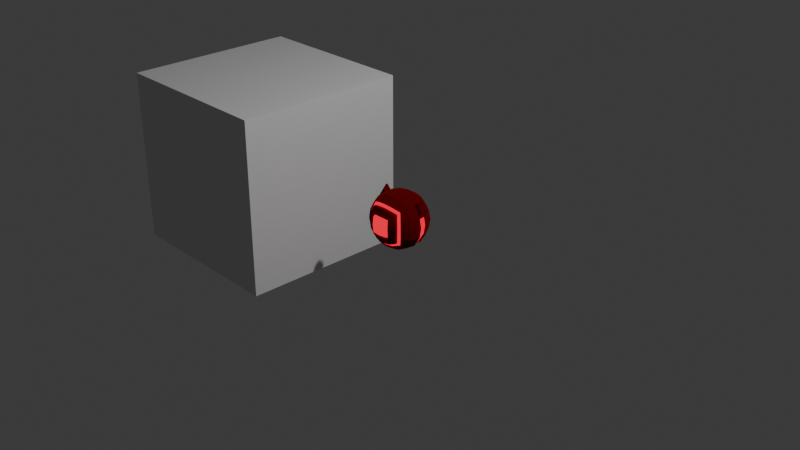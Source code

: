 # Source: ClankerClapper.blend  (saved by Blender 4.2.66; exported with 4.5.12 LTS)
import bpy
from mathutils import Matrix  # noqa: F401  (used for matrix-valued properties, if any)

bpy.ops.wm.read_factory_settings(use_empty=True)
scene = bpy.context.scene
scene.name = 'Scene'

# ---- collections
col_collection = bpy.data.collections.new('Collection'); scene.collection.children.link(col_collection)
col_recyclebot = bpy.data.collections.new('RecycleBot'); scene.collection.children.link(col_recyclebot)

# ---- images (referenced by path relative to the original .blend; pixels are not part of the script)
import os
ASSET_DIR = os.environ.get("B2B_ASSET_DIR", "")  # directory of the original .blend (textures are referenced by path, not embedded)
HERE = os.path.dirname(os.path.abspath(__file__))  # packed textures are extracted next to this script under _unpacked/

def load_image(name, relpath, width, height, colorspace="sRGB"):
    """Load a texture the original file referenced (path relative to the .blend, or extracted next to this script)."""
    p = next((c for c in (os.path.join(HERE, relpath), os.path.join(ASSET_DIR, relpath)) if relpath and os.path.exists(c)), "")
    if p:
        img = bpy.data.images.load(p, check_existing=True)
        img.name = name
    else:  # same state as the original file: an image datablock whose file is absent (Cycles renders it pink)
        img = bpy.data.images.new(name, width, height)
        img.source = "FILE"
        img.filepath = "//" + (relpath or name)
    img.colorspace_settings.name = colorspace
    return img
img_bluerobot_001 = load_image('BlueRobot.001', '', 256, 256, 'sRGB')
img_bluerobot = load_image('BlueRobot', '', 256, 256, 'sRGB')

# ---- materials (node trees are filled in below, after node groups)
mat_recycleboteyematerial_001 = bpy.data.materials.new('RecycleBotEyeMaterial.001')
mat_recyclebotbodymaterial_001 = bpy.data.materials.new('RecycleBotBodyMaterial.001')
mat_damagedboteyematerial = bpy.data.materials.new('DamagedBotEyeMaterial')
mat_damagedbotbodymaterial = bpy.data.materials.new('DamagedBotBodyMaterial')
mat_recycleboteyematerial = bpy.data.materials.new('RecycleBotEyeMaterial')
mat_recyclebotbodymaterial = bpy.data.materials.new('RecycleBotBodyMaterial')

# ---- material node trees
mat_recycleboteyematerial_001.use_nodes = True; mat_recycleboteyematerial_001.node_tree.nodes.clear()
_N = mat_recycleboteyematerial_001.node_tree.nodes; _L = mat_recycleboteyematerial_001.node_tree.links
n0 = _N.new('ShaderNodeOutputMaterial'); n0.name = 'Material Output'; n0.location = (300, 300)
n1 = _N.new('ShaderNodeEmission'); n1.name = 'Emission'; n1.location = (10, 300)
n1.inputs[0].default_value = (0.0, 0.6251, 1.0, 1.0)
n1.inputs[1].default_value = 1.5
n2 = _N.new('ShaderNodeTexImage'); n2.name = 'Image Texture'; n2.location = (-364, 258)
n2.image = img_bluerobot_001
_L.new(n1.outputs[0], n0.inputs[0])
n0.is_active_output = True
mat_recyclebotbodymaterial_001.use_nodes = True; mat_recyclebotbodymaterial_001.node_tree.nodes.clear()
_N = mat_recyclebotbodymaterial_001.node_tree.nodes; _L = mat_recyclebotbodymaterial_001.node_tree.links
n0 = _N.new('ShaderNodeOutputMaterial'); n0.name = 'Material Output'; n0.location = (300, 300)
n1 = _N.new('ShaderNodeTexImage'); n1.name = 'Image Texture'; n1.location = (-278, 316)
n1.image = img_bluerobot_001
n2 = _N.new('ShaderNodeBsdfPrincipled'); n2.name = 'Principled BSDF'; n2.location = (10, 300)
n2.inputs[0].default_value = (0.03414, 0.2414, 0.8005, 1.0)
n2.inputs[1].default_value = 1.0
n2.inputs[2].default_value = 0.8148
_L.new(n2.outputs[0], n0.inputs[0])
n0.is_active_output = True
mat_damagedboteyematerial.use_nodes = True; mat_damagedboteyematerial.node_tree.nodes.clear()
_N = mat_damagedboteyematerial.node_tree.nodes; _L = mat_damagedboteyematerial.node_tree.links
n0 = _N.new('ShaderNodeOutputMaterial'); n0.name = 'Material Output'; n0.location = (300, 300)
n1 = _N.new('ShaderNodeEmission'); n1.name = 'Emission'; n1.location = (10, 300)
n1.inputs[0].default_value = (0.6604, 0.0, 0.02242, 1.0)
n1.inputs[1].default_value = 1.8
_L.new(n1.outputs[0], n0.inputs[0])
n0.is_active_output = True
mat_damagedbotbodymaterial.use_nodes = True; mat_damagedbotbodymaterial.node_tree.nodes.clear()
_N = mat_damagedbotbodymaterial.node_tree.nodes; _L = mat_damagedbotbodymaterial.node_tree.links
n0 = _N.new('ShaderNodeBsdfPrincipled'); n0.name = 'Principled BSDF'; n0.location = (10, 300)
n0.inputs[0].default_value = (0.3515, 0.002401, 0.00122, 1.0)
n0.inputs[1].default_value = 1.0
n0.inputs[2].default_value = 1.0
n1 = _N.new('ShaderNodeOutputMaterial'); n1.name = 'Material Output'; n1.location = (300, 300)
_L.new(n0.outputs[0], n1.inputs[0])
n1.is_active_output = True
mat_recycleboteyematerial.use_nodes = True; mat_recycleboteyematerial.node_tree.nodes.clear()
_N = mat_recycleboteyematerial.node_tree.nodes; _L = mat_recycleboteyematerial.node_tree.links
n0 = _N.new('ShaderNodeOutputMaterial'); n0.name = 'Material Output'; n0.location = (300, 300)
n1 = _N.new('ShaderNodeEmission'); n1.name = 'Emission'; n1.location = (10, 300)
n1.inputs[0].default_value = (0.0, 0.6251, 1.0, 1.0)
n1.inputs[1].default_value = 1.5
n2 = _N.new('ShaderNodeTexImage'); n2.name = 'Image Texture'; n2.location = (-364, 258)
n2.image = img_bluerobot
_L.new(n1.outputs[0], n0.inputs[0])
n0.is_active_output = True
mat_recyclebotbodymaterial.use_nodes = True; mat_recyclebotbodymaterial.node_tree.nodes.clear()
_N = mat_recyclebotbodymaterial.node_tree.nodes; _L = mat_recyclebotbodymaterial.node_tree.links
n0 = _N.new('ShaderNodeOutputMaterial'); n0.name = 'Material Output'; n0.location = (300, 300)
n1 = _N.new('ShaderNodeTexImage'); n1.name = 'Image Texture'; n1.location = (-278, 316)
n1.image = img_bluerobot
n2 = _N.new('ShaderNodeBsdfPrincipled'); n2.name = 'Principled BSDF'; n2.location = (10, 300)
n2.inputs[0].default_value = (0.03414, 0.2414, 0.8005, 1.0)
n2.inputs[1].default_value = 1.0
n2.inputs[2].default_value = 0.8148
_L.new(n2.outputs[0], n0.inputs[0])
n0.is_active_output = True

# ---- world
world_world = bpy.data.worlds.new('World'); scene.world = world_world
world_world.use_nodes = True; world_world.node_tree.nodes.clear()
_N = world_world.node_tree.nodes; _L = world_world.node_tree.links
n0 = _N.new('ShaderNodeOutputWorld'); n0.name = 'World Output'; n0.location = (300, 300)
n1 = _N.new('ShaderNodeBackground'); n1.name = 'Background'; n1.location = (10, 300)
n1.inputs[0].default_value = (0.05088, 0.05088, 0.05088, 1.0)
_L.new(n1.outputs[0], n0.inputs[0])
n0.is_active_output = True
world_world.color = (0.05088, 0.05088, 0.05088)
world_world.sun_shadow_jitter_overblur = 0.0

# ---- cameras
cam_camera = bpy.data.cameras.new('Camera')
cam_camera.clip_end = 100.0
cam_camera.ortho_scale = 7.314

# ---- lights
light_light = bpy.data.lights.new('Light', 'POINT')
light_light.energy = 1000.0
light_light.shadow_soft_size = 0.1

# ---- meshes
me_cube = bpy.data.meshes.new('Cube')
me_cube.from_pydata([(-1.0, -1.0, -1.0), (-1.0, -1.0, 1.0), (-1.0, 1.0, -1.0), (-1.0, 1.0, 1.0), (1.0, -1.0, -1.0), (1.0, -1.0, 1.0), (1.0, 1.0, -1.0), (1.0, 1.0, 1.0)], [], [(0, 1, 3, 2), (2, 3, 7, 6), (6, 7, 5, 4), (4, 5, 1, 0), (2, 6, 4, 0), (7, 3, 1, 5)])
_uv = me_cube.uv_layers.new(name='UVMap')
_uv.uv.foreach_set('vector', [0.375, 0.0, 0.625, 0.0, 0.625, 0.25, 0.375, 0.25, 0.375, 0.25, 0.625, 0.25, 0.625, 0.5, 0.375, 0.5, 0.375, 0.5, 0.625, 0.5, 0.625, 0.75, 0.375, 0.75, 0.375, 0.75, 0.625, 0.75, 0.625, 1.0, 0.375, 1.0, 0.125, 0.5, 0.375, 0.5, 0.375, 0.75, 0.125, 0.75, 0.625, 0.5, 0.875, 0.5, 0.875, 0.75, 0.625, 0.75])
me_cube.update()
me_roundcube_001 = bpy.data.meshes.new('Roundcube.001')
me_roundcube_001.from_pydata([(0.5774, 0.5774, -0.5774), (0.2887, 0.8356, -0.677), (0.0, 0.8658, -0.7071), (-0.2887, 0.8356, -0.677), (0.677, 0.677, -0.2887), (0.3385, 0.878, -0.3385), (0.0, 0.9354, -0.3536), (-0.3385, 0.878, -0.3385), (0.7071, 0.7071, 0.0), (0.3536, 0.9146, 0.0), (0.0, 0.9548, 0.0), (-0.3536, 0.9146, 0.0), (0.677, 0.677, 0.2887), (0.3385, 0.878, 0.3385), (0.0, 0.9354, 0.3536), (-0.3385, 0.878, 0.3385), (-0.5774, 0.5774, -0.5774), (-0.6471, 0.2245, -0.6471), (-0.7071, 0.0, -0.7071), (-0.677, -0.2887, -0.677), (-0.677, 0.677, -0.2887), (-0.8425, 0.2752, -0.32), (-0.8812, 0.04647, -0.3325), (-0.878, -0.3385, -0.3385), (-0.7071, 0.7071, 0.0), (-0.8963, 0.2899, -5.127e-05), (-0.9413, 0.04602, -5.123e-05), (-0.9354, -0.3536, 0.0), (-0.677, 0.677, 0.2887), (-0.8486, 0.2773, 0.2773), (-0.8875, 0.0461, 0.2875), (-0.878, -0.3385, 0.3385), (-0.4979, -0.652, -0.4979), (-0.2764, -0.7158, -0.5721), (0.0, -0.7353, -0.5991), (0.2764, -0.7158, -0.5721), (-0.5721, -0.7158, -0.2764), (-0.3385, -0.8071, -0.3385), (0.0, -0.8372, -0.3536), (0.3385, -0.8071, -0.3385), (-0.5991, -0.7353, 0.0), (-0.3536, -0.8372, 0.0), (0.3536, -0.8372, 0.0), (-0.5721, -0.7158, 0.2764), (-0.3385, -0.8071, 0.3385), (0.0, -0.8372, 0.3536), (0.3385, -0.8071, 0.3385), (0.4979, -0.652, -0.4979), (0.677, -0.2887, -0.677), (0.6663, 0.04691, -0.6663), (0.677, 0.2887, -0.677), (0.5721, -0.7158, -0.2764), (0.878, -0.3385, -0.3385), (0.8812, 0.04647, -0.3325), (0.8425, 0.2752, -0.32), (0.5991, -0.7353, 0.0), (0.9354, -0.3536, 0.0), (0.9413, 0.04602, -5.123e-05), (0.8963, 0.2899, -5.127e-05), (0.5721, -0.7158, 0.2764), (0.878, -0.3385, 0.3385), (0.8875, 0.0461, 0.2875), (0.8486, 0.2773, 0.2773), (0.3385, -0.3385, -0.878), (0.0, -0.3536, -0.9354), (-0.3385, -0.3385, -0.878), (0.3325, 0.04647, -0.8812), (0.0, 0.046, -0.9413), (-0.3325, 0.04647, -0.8812), (0.3385, 0.3385, -0.878), (0.0, 0.3536, -0.9354), (-0.3385, 0.3385, -0.878), (0.5774, 0.5774, 0.5774), (0.2887, 0.677, 0.677), (0.0, 0.7071, 0.7071), (-0.2887, 0.677, 0.677), (-0.5774, 0.5774, 0.5774), (0.677, 0.2887, 0.677), (0.3385, 0.3385, 0.878), (0.0, 0.3536, 0.9354), (-0.3385, 0.3385, 0.878), (-0.677, 0.2887, 0.677), (0.7071, 0.0, 0.7071), (0.3536, 0.0, 0.9354), (0.0, 0.0, 1.0), (-0.3536, 0.0, 0.9354), (-0.7071, 0.0, 0.7071), (0.677, -0.2887, 0.677), (0.3385, -0.3385, 0.878), (0.0, -0.3536, 0.9354), (-0.3385, -0.3385, 0.878), (-0.677, -0.2887, 0.677), (0.4979, -0.652, 0.4979), (-0.4979, -0.652, 0.4979), (-0.2764, -0.7158, 0.5721), (0.0, -0.7353, 0.5991), (0.2764, -0.7158, 0.5721), (-0.677, -0.5774, -0.2887), (-0.7071, -0.6021, 0.0), (-0.5774, -0.4892, 0.5774), (0.0, -0.6021, -0.7071), (0.5774, -0.4892, -0.5774), (0.7071, -0.6021, 0.0), (0.2887, -0.5774, 0.677), (0.5774, -0.4892, 0.5774), (-0.4979, -0.5664, -0.4979), (-0.5721, -0.6302, -0.2764), (-0.5991, -0.6497, 0.0), (-0.5721, -0.6302, 0.2764), (-0.4979, -0.5664, 0.4979), (-0.2764, -0.6302, -0.5721), (0.0, -0.6497, -0.5991), (0.2764, -0.6302, -0.5721), (0.4979, -0.5664, -0.4979), (0.5721, -0.6302, -0.2764), (0.5991, -0.6497, 0.0), (0.5721, -0.6302, 0.2764), (-0.2764, -0.6302, 0.5721), (0.0, -0.6497, 0.5991), (0.2764, -0.6302, 0.5721), (0.4979, -0.5664, 0.4979), (0.2998, -0.5908, 0.7217), (0.0, -0.6015, 0.7071), (0.0, -0.6177, 0.7549), (-0.2887, -0.5767, 0.677), (-0.2998, -0.5908, 0.7217), (-0.6066, -0.4909, -0.6066), (-0.5774, -0.4884, -0.5774), (-0.7217, -0.5908, -0.2998), (-0.7549, -0.6177, 0.0), (-0.677, -0.5767, 0.2887), (-0.7217, -0.5908, 0.2998), (-0.6066, -0.4909, 0.6066), (-0.2998, -0.5908, -0.7217), (-0.2887, -0.5767, -0.677), (0.0, -0.6177, -0.7549), (0.2998, -0.5908, -0.7217), (0.2887, -0.5767, -0.677), (0.6066, -0.4909, -0.6066), (0.7217, -0.5908, -0.2998), (0.677, -0.5767, -0.2887), (0.7549, -0.6177, 0.0), (0.7217, -0.5908, 0.2998), (0.677, -0.5767, 0.2887), (0.6066, -0.4909, 0.6066), (-0.9691, 0.3335, 0.5913), (-0.8183, 0.2564, 0.8804), (0.9691, 0.3335, 0.5913), (0.8183, 0.2564, 0.8804), (-0.9807, 0.04688, 0.5004), (-0.9974, 0.1665, 0.5988), (-0.8318, 0.1956, 0.8939), (-0.786, 0.04688, 0.8019), (0.9974, 0.1665, 0.5988), (0.9807, 0.04688, 0.5004), (0.786, 0.04688, 0.8019), (0.8318, 0.1956, 0.8939), (-0.2967, -0.7392, -0.2967), (0.0, -0.7662, -0.31), (0.2967, -0.7392, -0.2967), (-0.31, -0.7662, 0.0), (0.31, -0.7662, 0.0), (-0.2967, -0.7392, 0.2967), (0.0, -0.7626, 0.3536), (0.2967, -0.7392, 0.2967), (-0.677, 0.2887, -0.677), (-0.878, 0.3385, -0.3385), (-0.6663, 0.04691, -0.6663), (-0.9354, 0.0, -0.3536), (-0.9354, 0.3536, 0.0), (-1.0, 0.0, 0.0), (-0.878, 0.3385, 0.3385), (-0.9354, 0.0, 0.3536), (0.7071, 0.0, -0.7071), (0.9354, 0.0, -0.3536), (0.6471, 0.2245, -0.6471), (0.878, 0.3385, -0.3385), (1.0, 0.0, 0.0), (0.9354, 0.3536, 0.0), (0.9354, 0.0, 0.3536), (0.878, 0.3385, 0.3385), (0.3536, 0.0, -0.9354), (0.0, 0.0, -1.0), (-0.3536, 0.0, -0.9354), (0.32, 0.2752, -0.8425), (0.0, 0.2898, -0.8963), (-0.32, 0.2752, -0.8425), (-0.3385, -0.7325, -0.3385), (0.0, -0.7626, -0.3536), (0.3385, -0.7325, -0.3385), (-0.3536, -0.7626, 0.0), (0.3536, -0.7626, 0.0), (-0.3385, -0.7325, 0.3385), (0.0, -0.7662, 0.31), (0.3385, -0.7325, 0.3385), (0.0, -0.9397, 0.0), (0.0, -0.8248, -0.31), (0.0, -0.9258, -0.2156), (0.0, -0.8937, -0.2823), (-0.2156, -0.9258, 0.0), (-0.31, -0.8248, 0.0), (-0.2823, -0.8937, 0.0), (0.31, -0.8248, 0.0), (0.2156, -0.9258, 0.0), (0.2823, -0.8937, 0.0), (0.0, -0.9258, 0.2156), (0.0, -0.8248, 0.31), (0.0, -0.8937, 0.2823), (-0.2066, -0.9099, -0.2066), (-0.2967, -0.7977, -0.2967), (-0.2703, -0.8699, -0.2703), (0.2967, -0.7977, -0.2967), (0.2066, -0.9099, -0.2066), (0.2703, -0.8699, -0.2703), (-0.2066, -0.9099, 0.2066), (-0.2967, -0.7977, 0.2967), (-0.2703, -0.8699, 0.2703), (0.2066, -0.9099, 0.2066), (0.2967, -0.7977, 0.2967), (0.2703, -0.8699, 0.2703)], [], [(1, 5, 4), (1, 2, 6, 5), (2, 3, 7, 6), (3, 16, 20), (4, 5, 9, 8), (5, 6, 10, 9), (6, 7, 11, 10), (7, 20, 24, 11), (8, 9, 13, 12), (9, 10, 14, 13), (10, 11, 15, 14), (11, 24, 28, 15), (12, 13, 73, 72), (13, 14, 74, 73), (14, 15, 75, 74), (15, 28, 76, 75), (16, 165, 166, 20), (17, 167, 22, 21), (18, 19, 23, 168), (20, 166, 169, 24), (21, 22, 26, 25), (168, 23, 27, 170), (24, 169, 171, 28), (25, 26, 30, 29), (170, 27, 31, 172), (28, 171, 81, 76), (172, 31, 91, 86), (32, 33, 37, 36), (33, 34, 38, 37), (34, 35, 39, 38), (35, 47, 51, 39), (36, 37, 41, 40), (38, 39, 189, 188), (41, 37, 187, 190), (39, 51, 55, 42), (40, 41, 44, 43), (42, 46, 194, 191), (39, 42, 191, 189), (42, 55, 59, 46), (43, 44, 94, 93), (44, 45, 95, 94), (45, 46, 96, 95), (46, 59, 92, 96), (48, 173, 174, 52), (49, 175, 54, 53), (50, 0, 4, 176), (52, 174, 177, 56), (53, 54, 58, 57), (176, 4, 8, 178), (56, 177, 179, 60), (57, 58, 62, 61), (178, 8, 12, 180), (60, 179, 82, 87), (152, 146, 151), (180, 12, 72, 77), (19, 126, 128, 23), (48, 63, 181, 173), (63, 64, 182, 181), (64, 65, 183, 182), (65, 19, 18, 183), (49, 66, 184, 175), (66, 67, 185, 184), (67, 68, 186, 185), (68, 167, 17, 186), (50, 69, 1, 0), (69, 70, 2, 1), (70, 71, 3, 2), (71, 165, 16, 3), (72, 73, 78, 77), (73, 74, 79, 78), (74, 75, 80, 79), (75, 76, 81, 80), (77, 78, 83, 82), (78, 79, 84, 83), (79, 80, 85, 84), (80, 81, 86, 85), (82, 83, 88, 87), (83, 84, 89, 88), (84, 85, 90, 89), (85, 86, 91, 90), (88, 89, 123, 121), (133, 126, 19, 65), (94, 95, 118, 117), (142, 60, 87, 144), (93, 94, 117, 109), (87, 88, 121, 144), (136, 135, 64, 63), (59, 55, 115, 116), (139, 52, 56, 141), (55, 51, 114, 115), (89, 90, 125, 123), (51, 47, 113, 114), (31, 131, 132, 91), (135, 133, 65, 64), (47, 35, 112, 113), (90, 91, 132, 125), (35, 34, 111, 112), (23, 128, 129, 27), (105, 106, 97, 127), (106, 107, 98, 97), (107, 108, 130, 98), (108, 109, 99, 130), (110, 105, 127, 134), (111, 110, 134, 100), (112, 111, 100, 137), (113, 112, 137, 101), (114, 113, 101, 140), (115, 114, 140, 102), (116, 115, 102, 143), (109, 117, 124, 99), (117, 118, 122, 124), (118, 119, 103, 122), (120, 116, 143, 104), (119, 120, 104, 103), (95, 96, 119, 118), (32, 36, 106, 105), (27, 129, 131, 31), (138, 136, 63, 48), (92, 59, 116, 120), (36, 40, 107, 106), (138, 48, 52, 139), (96, 92, 120, 119), (40, 43, 108, 107), (43, 93, 109, 108), (141, 56, 60, 142), (33, 32, 105, 110), (34, 33, 110, 111), (127, 97, 128, 126), (97, 98, 129, 128), (98, 130, 131, 129), (130, 99, 132, 131), (126, 133, 134, 127), (133, 135, 100, 134), (135, 136, 137, 100), (136, 138, 101, 137), (138, 139, 140, 101), (139, 141, 102, 140), (141, 142, 143, 102), (125, 132, 99, 124), (123, 125, 124, 122), (121, 123, 122, 103), (142, 144, 104, 143), (144, 121, 103, 104), (172, 86, 152, 149), (82, 179, 154, 155), (81, 171, 145), (153, 147, 148, 156), (179, 180, 147, 153, 154), (77, 148, 147), (148, 155, 156), (145, 150, 151, 146), (149, 152, 151, 150), (153, 156, 155, 154), (171, 172, 149, 150, 145), (162, 160, 200, 215), (199, 195, 205, 214), (160, 157, 209, 200), (193, 162, 215, 206), (44, 41, 190, 192), (37, 38, 188, 187), (46, 45, 163, 194), (45, 44, 192, 163), (17, 21, 166, 165), (22, 167, 18, 168), (21, 25, 169, 166), (26, 22, 168, 170), (25, 29, 171, 169), (30, 26, 170, 172), (29, 30, 172, 171), (49, 53, 174, 173), (54, 175, 50, 176), (53, 57, 177, 174), (58, 54, 176, 178), (57, 61, 179, 177), (62, 58, 178, 180), (61, 62, 180, 179), (66, 49, 173, 181), (67, 66, 181, 182), (68, 67, 182, 183), (167, 68, 183, 18), (175, 184, 69, 50), (184, 185, 70, 69), (185, 186, 71, 70), (186, 17, 165, 71), (158, 157, 187, 188), (159, 158, 188, 189), (157, 160, 190, 187), (161, 159, 189, 191), (160, 162, 192, 190), (162, 193, 163, 192), (164, 161, 191, 194), (193, 164, 194, 163), (157, 158, 196, 209), (158, 159, 211, 196), (159, 161, 202, 211), (161, 164, 218, 202), (164, 193, 206, 218), (195, 203, 217, 205), (208, 197, 195, 199), (209, 196, 198, 210), (210, 198, 197, 208), (196, 211, 213, 198), (198, 213, 212, 197), (208, 199, 201, 210), (210, 201, 200, 209), (211, 202, 204, 213), (213, 204, 203, 212), (199, 214, 216, 201), (201, 216, 215, 200), (214, 205, 207, 216), (216, 207, 206, 215), (202, 218, 219, 204), (204, 219, 217, 203), (205, 217, 219, 207), (207, 219, 218, 206), (197, 212, 203, 195), (146, 81, 145), (180, 77, 147), (77, 82, 155, 148), (86, 81, 146, 152), (0, 1, 4), (7, 3, 20)])
me_roundcube_001.polygons.foreach_set('material_index', [3, 3, 3, 3, 3, 3, 3, 3, 3, 3, 3, 3, 3, 3, 3, 3, 3, 2, 3, 3, 2, 3, 3, 2, 3, 3, 3, 3, 3, 3, 3, 3, 3, 3, 3, 3, 3, 3, 3, 3, 3, 3, 3, 3, 2, 3, 3, 2, 3, 3, 2, 3, 3, 3, 3, 3, 3, 3, 3, 3, 2, 2, 2, 2, 3, 3, 3, 3, 3, 3, 3, 3, 3, 3, 3, 3, 3, 3, 3, 3, 3, 3, 3, 3, 3, 3, 3, 3, 3, 3, 3, 3, 3, 3, 3, 3, 3, 3, 2, 2, 2, 2, 2, 2, 2, 2, 2, 2, 2, 2, 2, 2, 2, 2, 3, 3, 3, 3, 3, 3, 3, 3, 3, 3, 3, 3, 3, 3, 3, 3, 3, 3, 3, 3, 3, 3, 3, 3, 3, 3, 3, 3, 3, 3, 3, 3, 3, 3, 3, 3, 3, 3, 3, 3, 2, 2, 2, 2, 3, 3, 3, 3, 3, 3, 3, 3, 3, 3, 3, 3, 3, 3, 3, 3, 3, 3, 3, 3, 3, 3, 3, 3, 3, 3, 3, 3, 3, 3, 3, 3, 3, 3, 2, 2, 2, 2, 2, 2, 2, 2, 2, 2, 2, 2, 2, 2, 2, 2, 2, 2, 2, 2, 2, 2, 2, 2, 3, 3, 3, 3, 3, 3])
_k = {(0, 4): 0.3162, (0, 1): 0.3162, (1, 5): 0.3162, (4, 5): 0.3162, (1, 2): 0.3162, (2, 6): 0.3162, (5, 6): 0.3162, (2, 3): 0.3162, (3, 7): 0.3162, (6, 7): 0.3162, (3, 16): 0.3162, (16, 20): 0.3162, (7, 20): 0.3162, (4, 8): 0.3162, (5, 9): 0.3162, (8, 9): 0.3162, (6, 10): 0.3162, (9, 10): 0.3162, (7, 11): 0.3162, (10, 11): 0.3162, (20, 24): 0.3162, (11, 24): 0.3162, (8, 12): 0.3162, (9, 13): 0.3162, (12, 13): 0.3162, (10, 14): 0.3162, (13, 14): 0.3162, (11, 15): 0.3162, (14, 15): 0.3162, (24, 28): 0.3162, (15, 28): 0.3162, (12, 72): 0.3162, (13, 73): 0.3162, (72, 73): 0.3162, (14, 74): 0.3162, (73, 74): 0.3162, (15, 75): 0.3162, (74, 75): 0.3162, (28, 76): 0.3162, (75, 76): 0.3162, (16, 165): 0.3162, (165, 166): 0.3162, (20, 166): 0.3162, (17, 167): 0.3162, (18, 168): 0.3162, (21, 22): 0.3162, (18, 19): 0.3162, (19, 23): 0.3162, (23, 168): 0.3162, (166, 169): 0.3162, (24, 169): 0.3162, (168, 170): 0.3162, (25, 26): 0.3162, (23, 27): 0.3162, (27, 170): 0.3162, (169, 171): 0.3162, (28, 171): 0.3162, (170, 172): 0.3162, (171, 172): 0.3162, (27, 31): 0.3162, (31, 172): 0.3162, (81, 171): 0.3162, (76, 81): 0.3162, (86, 172): 0.3162, (81, 86): 0.3162, (31, 91): 0.3162, (86, 91): 0.3162, (33, 37): 0.3162, (36, 37): 0.3162, (34, 38): 0.3162, (37, 38): 0.3162, (35, 39): 0.3162, (38, 39): 0.3162, (39, 51): 0.3162, (37, 41): 0.3162, (40, 41): 0.3162, (37, 187): 0.3162, (46, 194): 0.3162, (39, 42): 0.3162, (39, 189): 0.3162, (42, 55): 0.3162, (41, 44): 0.3162, (43, 44): 0.3162, (42, 191): 0.3162, (44, 45): 0.3162, (42, 46): 0.3162, (45, 46): 0.3162, (46, 59): 0.3162, (44, 94): 0.3162, (45, 95): 0.3162, (46, 96): 0.3162, (48, 52): 0.3162, (48, 173): 0.3162, (173, 174): 0.3162, (52, 174): 0.3162, (49, 175): 0.3162, (50, 176): 0.3162, (53, 54): 0.3162, (0, 50): 0.3162, (4, 176): 0.3162, (52, 56): 0.3162, (174, 177): 0.3162, (56, 177): 0.3162, (176, 178): 0.3162, (57, 58): 0.3162, (8, 178): 0.3162, (56, 60): 0.3162, (177, 179): 0.3162, (60, 179): 0.3162, (178, 180): 0.3162, (179, 180): 0.3162, (12, 180): 0.3162, (60, 87): 0.3162, (82, 179): 0.3162, (82, 87): 0.3162, (77, 180): 0.3162, (77, 82): 0.3162, (72, 77): 0.3162, (48, 63): 0.3162, (63, 64): 0.3162, (64, 65): 0.3162, (19, 65): 0.3162, (63, 181): 0.3162, (173, 181): 0.3162, (64, 182): 0.3162, (181, 182): 0.3162, (65, 183): 0.3162, (182, 183): 0.3162, (18, 183): 0.3162, (66, 184): 0.3162, (50, 69): 0.3162, (67, 185): 0.3162, (69, 70): 0.3162, (68, 186): 0.3162, (70, 71): 0.3162, (71, 165): 0.3162, (1, 69): 0.3162, (2, 70): 0.3162, (3, 71): 0.3162, (73, 78): 0.3162, (77, 78): 0.3162, (74, 79): 0.3162, (78, 79): 0.3162, (75, 80): 0.3162, (79, 80): 0.3162, (80, 81): 0.3162, (78, 83): 0.3162, (82, 83): 0.3162, (79, 84): 0.3162, (83, 84): 0.3162, (80, 85): 0.3162, (84, 85): 0.3162, (85, 86): 0.3162, (83, 88): 0.3162, (87, 88): 0.3162, (84, 89): 0.3162, (88, 89): 0.3162, (85, 90): 0.3162, (89, 90): 0.3162, (90, 91): 0.3162, (32, 36): 0.3162, (36, 40): 0.3162, (40, 43): 0.3162, (43, 93): 0.3162, (32, 33): 0.3162, (33, 34): 0.3162, (34, 35): 0.3162, (35, 47): 0.3162, (47, 51): 0.3162, (51, 55): 0.3162, (55, 59): 0.3162, (93, 94): 0.3162, (94, 95): 0.3162, (95, 96): 0.3162, (59, 92): 0.3162, (92, 96): 0.3162, (55, 115): 0.3162, (51, 114): 0.3162, (47, 113): 0.3162, (35, 112): 0.3162, (34, 111): 0.3162, (97, 98): 0.3162, (103, 104): 0.3162, (105, 106): 0.3162, (106, 107): 0.3162, (107, 108): 0.3162, (108, 109): 0.3162, (105, 110): 0.3162, (110, 111): 0.3162, (111, 112): 0.3162, (112, 113): 0.3162, (113, 114): 0.3162, (114, 115): 0.3162, (115, 116): 0.3162, (109, 117): 0.3162, (117, 118): 0.3162, (118, 119): 0.3162, (116, 120): 0.3162, (119, 120): 0.3162, (97, 106): 0.3162, (98, 107): 0.3162, (99, 109): 0.3162, (100, 111): 0.3162, (101, 113): 0.3162, (102, 115): 0.3162, (103, 119): 0.3162, (104, 120): 0.3162, (59, 116): 0.3162, (94, 117): 0.3162, (93, 109): 0.3162, (95, 118): 0.3162, (96, 119): 0.3162, (36, 106): 0.3162, (32, 105): 0.3162, (92, 120): 0.3162, (40, 107): 0.3162, (43, 108): 0.3162, (33, 110): 0.3162, (126, 127): 0.3162, (126, 128): 0.3162, (128, 129): 0.3162, (130, 131): 0.3162, (129, 131): 0.3162, (131, 132): 0.3162, (126, 133): 0.3162, (133, 134): 0.3162, (127, 134): 0.3162, (133, 135): 0.3162, (135, 136): 0.3162, (136, 137): 0.3162, (136, 138): 0.3162, (138, 139): 0.3162, (139, 140): 0.3162, (139, 141): 0.3162, (141, 142): 0.3162, (142, 143): 0.3162, (124, 125): 0.3162, (125, 132): 0.3162, (122, 123): 0.3162, (123, 125): 0.3162, (122, 124): 0.3162, (121, 123): 0.3162, (142, 144): 0.3162, (121, 144): 0.3162, (87, 144): 0.3162, (88, 121): 0.3162, (89, 123): 0.3162, (90, 125): 0.3162, (91, 132): 0.3162, (65, 133): 0.3162, (19, 126): 0.3162, (23, 128): 0.3162, (27, 129): 0.3162, (31, 131): 0.3162, (64, 135): 0.3162, (63, 136): 0.3162, (48, 138): 0.3162, (52, 139): 0.3162, (56, 141): 0.3162, (60, 142): 0.3162, (97, 127): 0.3162, (98, 130): 0.3162, (99, 130): 0.3162, (100, 134): 0.3162, (100, 137): 0.3162, (101, 137): 0.3162, (101, 140): 0.3162, (102, 140): 0.3162, (102, 143): 0.3162, (99, 124): 0.3162, (103, 122): 0.3162, (104, 143): 0.3162, (105, 127): 0.3162, (108, 130): 0.3162, (110, 134): 0.3162, (112, 137): 0.3162, (114, 140): 0.3162, (116, 143): 0.3162, (117, 124): 0.3162, (118, 122): 0.3162, (97, 128): 0.3162, (98, 129): 0.3162, (99, 132): 0.3162, (100, 135): 0.3162, (101, 138): 0.3162, (102, 141): 0.3162, (103, 121): 0.3162, (104, 144): 0.3162, (145, 146): 0.3162, (147, 148): 0.3162, (77, 148): 0.3162, (145, 171): 0.3162, (81, 146): 0.3162, (147, 180): 0.3162, (149, 150): 0.3162, (149, 152): 0.3162, (151, 152): 0.3162, (150, 151): 0.3162, (153, 154): 0.3162, (153, 156): 0.3162, (155, 156): 0.3162, (154, 155): 0.3162, (149, 172): 0.3162, (145, 150): 0.3162, (146, 151): 0.3162, (86, 152): 0.3162, (154, 179): 0.3162, (147, 153): 0.3162, (148, 156): 0.3162, (82, 155): 0.3162, (187, 188): 0.3162, (188, 189): 0.3162, (187, 190): 0.3162, (189, 191): 0.3162, (190, 192): 0.3162, (163, 192): 0.3162, (191, 194): 0.3162, (163, 194): 0.3162, (41, 190): 0.3162, (38, 188): 0.3162, (44, 192): 0.3162, (45, 163): 0.3162, (17, 21): 0.3162, (22, 167): 0.3162, (21, 25): 0.3162, (22, 26): 0.3162, (25, 29): 0.3162, (26, 30): 0.3162, (29, 30): 0.3162, (49, 53): 0.3162, (54, 175): 0.3162, (53, 57): 0.3162, (54, 58): 0.3162, (57, 61): 0.3162, (58, 62): 0.3162, (61, 62): 0.3162, (49, 66): 0.3162, (66, 67): 0.3162, (67, 68): 0.3162, (68, 167): 0.3162, (175, 184): 0.3162, (184, 185): 0.3162, (185, 186): 0.3162, (17, 186): 0.3162, (17, 165): 0.3162, (21, 166): 0.3162, (22, 168): 0.3162, (18, 167): 0.3162, (25, 169): 0.3162, (26, 170): 0.3162, (29, 171): 0.3162, (30, 172): 0.3162, (49, 173): 0.3162, (53, 174): 0.3162, (54, 176): 0.3162, (50, 175): 0.3162, (57, 177): 0.3162, (58, 178): 0.3162, (61, 179): 0.3162, (62, 180): 0.3162, (66, 181): 0.3162, (67, 182): 0.3162, (68, 183): 0.3162, (69, 184): 0.3162, (70, 185): 0.3162, (71, 186): 0.3162, (157, 158): 0.3162, (158, 159): 0.3162, (157, 160): 0.3162, (159, 161): 0.3162, (160, 162): 0.3162, (162, 193): 0.3162, (161, 164): 0.3162, (164, 193): 0.3162, (158, 188): 0.3162, (157, 187): 0.3162, (159, 189): 0.3162, (160, 190): 0.3162, (161, 191): 0.3162, (162, 192): 0.3162, (163, 193): 0.3162, (164, 194): 0.3162, (209, 210): 0.3162, (196, 209): 0.3162, (196, 198): 0.3162, (198, 210): 0.3162, (208, 210): 0.3162, (197, 198): 0.3162, (197, 208): 0.3162, (196, 211): 0.3162, (211, 213): 0.3162, (198, 213): 0.3162, (212, 213): 0.3162, (197, 212): 0.3162, (199, 208): 0.3162, (199, 201): 0.3162, (201, 210): 0.3162, (200, 201): 0.3162, (200, 209): 0.3162, (202, 211): 0.3162, (202, 204): 0.3162, (204, 213): 0.3162, (203, 204): 0.3162, (203, 212): 0.3162, (199, 214): 0.3162, (214, 216): 0.3162, (201, 216): 0.3162, (215, 216): 0.3162, (200, 215): 0.3162, (205, 214): 0.3162, (205, 207): 0.3162, (207, 216): 0.3162, (206, 207): 0.3162, (206, 215): 0.3162, (202, 218): 0.3162, (218, 219): 0.3162, (204, 219): 0.3162, (217, 219): 0.3162, (203, 217): 0.3162, (205, 217): 0.3162, (207, 219): 0.3162, (206, 218): 0.3162, (195, 197): 0.3162, (195, 203): 0.3162, (158, 196): 0.3162, (159, 211): 0.3162, (195, 199): 0.3162, (157, 209): 0.3162, (162, 215): 0.3162, (160, 200): 0.3162, (195, 205): 0.3162, (161, 202): 0.3162, (164, 218): 0.3162, (193, 206): 0.3162}
me_roundcube_001.attributes.new('crease_edge', 'FLOAT', 'EDGE').data.foreach_set('value', [_k.get((min(e.vertices), max(e.vertices)), 0.0) for e in me_roundcube_001.edges])
_uv = me_roundcube_001.uv_layers.new(name='UVMap')
_uv.uv.foreach_set('vector', [0.04225, 0.3767, 0.1198, 0.3774, 0.1438, 0.4255, 0.04225, 0.3767, 0.02387, 0.3222, 0.1029, 0.3147, 0.1198, 0.3774, 0.02387, 0.3222, 0.0186, 0.2597, 0.09209, 0.2402, 0.1029, 0.3147, 0.0186, 0.2597, 0.02768, 0.1733, 0.08832, 0.151, 0.1438, 0.4255, 0.1198, 0.3774, 0.196, 0.3706, 0.2094, 0.423, 0.1198, 0.3774, 0.1029, 0.3147, 0.1817, 0.3026, 0.196, 0.3706, 0.1029, 0.3147, 0.09209, 0.2402, 0.167, 0.2272, 0.1817, 0.3026, 0.09209, 0.2402, 0.08832, 0.151, 0.1515, 0.1363, 0.167, 0.2272, 0.2094, 0.423, 0.196, 0.3706, 0.2705, 0.3508, 0.2723, 0.4028, 0.196, 0.3706, 0.1817, 0.3026, 0.2603, 0.2869, 0.2705, 0.3508, 0.1817, 0.3026, 0.167, 0.2272, 0.2428, 0.2135, 0.2603, 0.2869, 0.167, 0.2272, 0.1515, 0.1363, 0.2168, 0.1283, 0.2428, 0.2135, 0.2723, 0.4028, 0.2705, 0.3508, 0.3428, 0.3087, 0.332, 0.362, 0.2705, 0.3508, 0.2603, 0.2869, 0.3378, 0.2518, 0.3428, 0.3087, 0.2603, 0.2869, 0.2428, 0.2135, 0.3191, 0.1917, 0.3378, 0.2518, 0.2428, 0.2135, 0.2168, 0.1283, 0.2846, 0.1279, 0.3191, 0.1917, 0.02768, 0.1733, -5.732e-09, 0.1303, 0.06734, 0.08086, 0.08832, 0.151, 0.4993, 0.366, 0.5397, 0.3655, 0.5297, 0.4073, 0.4778, 0.4051, 0.553, 0.374, 0.6144, 0.3582, 0.6147, 0.3954, 0.5423, 0.4184, 0.08832, 0.151, 0.06734, 0.08086, 0.1404, 0.05728, 0.1515, 0.1363, 0.7363, 0.5794, 0.7086, 0.5707, 0.7204, 0.4957, 0.7497, 0.5081, 0.4901, 0.8348, 0.4906, 0.8086, 0.5681, 0.8024, 0.5712, 0.83, 0.1515, 0.1363, 0.1404, 0.05728, 0.218, 0.0542, 0.2168, 0.1283, 0.7497, 0.5081, 0.7204, 0.4957, 0.7516, 0.4373, 0.7779, 0.4511, 0.5712, 0.83, 0.5681, 0.8024, 0.6393, 0.7726, 0.6454, 0.7971, 0.2168, 0.1283, 0.218, 0.0542, 0.3013, 0.077, 0.2846, 0.1279, 0.1361, 0.8361, 0.0592, 0.8258, 0.07811, 0.7733, 0.144, 0.7774, 0.9491, 0.9676, 0.8988, 0.9884, 0.9047, 0.9339, 0.9589, 0.9157, 0.8988, 0.9884, 0.8371, 1.0, 0.8286, 0.944, 0.9047, 0.9339, 0.8371, 1.0, 0.7759, 0.9997, 0.7542, 0.9477, 0.8286, 0.944, 0.7759, 0.9997, 0.7276, 0.9879, 0.7045, 0.9391, 0.7542, 0.9477, 0.9589, 0.9157, 0.9047, 0.9339, 0.9005, 0.8571, 0.9589, 0.8528, 0.9217, 0.648, 0.9289, 0.5715, 0.9457, 0.5716, 0.9385, 0.6482, 0.9456, 0.4948, 0.9385, 0.5715, 0.9217, 0.5714, 0.9288, 0.4947, 0.7542, 0.9477, 0.7045, 0.9391, 0.6925, 0.8773, 0.7433, 0.8716, 0.9589, 0.8528, 0.9005, 0.8571, 0.8918, 0.7813, 0.9484, 0.7912, 0.2962, 0.5016, 0.2958, 0.4255, 0.3027, 0.4263, 0.303, 0.5024, 0.2958, 0.5785, 0.2962, 0.5016, 0.303, 0.5024, 0.3027, 0.5793, 0.7433, 0.8716, 0.6925, 0.8773, 0.694, 0.8146, 0.7413, 0.7952, 0.9484, 0.7912, 0.8918, 0.7813, 0.877, 0.7306, 0.9301, 0.7432, 0.8918, 0.7813, 0.8151, 0.7847, 0.8143, 0.73, 0.877, 0.7306, 0.8151, 0.7847, 0.7413, 0.7952, 0.7541, 0.7419, 0.8143, 0.73, 0.7413, 0.7952, 0.694, 0.8146, 0.7086, 0.7636, 0.7541, 0.7419, 0.9144, 0.3388, 0.8499, 0.3529, 0.8374, 0.277, 0.9139, 0.2646, 0.839, 0.3443, 0.799, 0.3439, 0.7763, 0.2747, 0.8274, 0.2726, 0.7849, 0.3526, 0.7192, 0.3357, 0.688, 0.2748, 0.762, 0.2809, 0.9139, 0.2646, 0.8374, 0.277, 0.8276, 0.1986, 0.9079, 0.1891, 0.8274, 0.2726, 0.7763, 0.2747, 0.7642, 0.204, 0.8182, 0.1988, 0.762, 0.2809, 0.688, 0.2748, 0.6735, 0.2111, 0.7493, 0.2061, 0.9079, 0.1891, 0.8276, 0.1986, 0.8197, 0.1182, 0.897, 0.1126, 0.8182, 0.1988, 0.7642, 0.204, 0.7608, 0.1407, 0.8118, 0.1334, 0.7493, 0.2061, 0.6735, 0.2111, 0.6735, 0.1451, 0.7451, 0.1288, 0.897, 0.1126, 0.8197, 0.1182, 0.8145, 0.03537, 0.8805, 0.03474, 0.8697, 0.6602, 0.8466, 0.7047, 0.8449, 0.6905, 0.7451, 0.1288, 0.6735, 0.1451, 0.6903, 0.0764, 0.751, 0.0486, 0.4052, 0.785, 0.4171, 0.7582, 0.4909, 0.763, 0.4906, 0.8086, 0.5806, 0.05542, 0.6093, 0.1334, 0.5371, 0.1411, 0.5177, 0.0577, 0.6093, 0.1334, 0.6237, 0.2098, 0.5489, 0.2213, 0.5371, 0.1411, 0.6237, 0.2098, 0.6262, 0.2849, 0.5547, 0.2992, 0.5489, 0.2213, 0.6262, 0.2849, 0.6144, 0.3582, 0.553, 0.374, 0.5547, 0.2992, 0.5065, 0.06742, 0.5249, 0.1461, 0.4731, 0.1549, 0.467, 0.07655, 0.5249, 0.1461, 0.5361, 0.2216, 0.4803, 0.2279, 0.4731, 0.1549, 0.5361, 0.2216, 0.5415, 0.2948, 0.489, 0.298, 0.4803, 0.2279, 0.5415, 0.2948, 0.5397, 0.3655, 0.4993, 0.366, 0.489, 0.298, 0.4535, 0.07231, 0.4603, 0.1532, 0.3428, 0.1752, 0.3879, 0.1012, 0.4603, 0.1532, 0.4681, 0.2305, 0.3448, 0.2412, 0.3428, 0.1752, 0.4681, 0.2305, 0.4772, 0.3047, 0.3572, 0.3043, 0.3448, 0.2412, 0.4772, 0.3047, 0.4873, 0.3751, 0.4166, 0.3594, 0.3572, 0.3043, 0.2574, 0.4866, 0.2854, 0.5489, 0.2147, 0.5359, 0.1946, 0.4641, 0.2854, 0.5489, 0.2958, 0.6131, 0.223, 0.6109, 0.2147, 0.5359, 0.2958, 0.6131, 0.291, 0.679, 0.2213, 0.6885, 0.223, 0.6109, 0.291, 0.679, 0.2686, 0.7467, 0.2076, 0.7692, 0.2213, 0.6885, 0.1946, 0.4641, 0.2147, 0.5359, 0.1403, 0.5338, 0.1304, 0.4588, 0.2147, 0.5359, 0.223, 0.6109, 0.1456, 0.6121, 0.1403, 0.5338, 0.223, 0.6109, 0.2213, 0.6885, 0.1471, 0.6931, 0.1456, 0.6121, 0.2213, 0.6885, 0.2076, 0.7692, 0.144, 0.7774, 0.1471, 0.6931, 0.1304, 0.4588, 0.1403, 0.5338, 0.06288, 0.5407, 0.06506, 0.4682, 0.1403, 0.5338, 0.1456, 0.6121, 0.06441, 0.6159, 0.06288, 0.5407, 0.1456, 0.6121, 0.1471, 0.6931, 0.06941, 0.6933, 0.06441, 0.6159, 0.1471, 0.6931, 0.144, 0.7774, 0.07811, 0.7733, 0.06941, 0.6933, 0.06288, 0.5407, 0.06441, 0.6159, 2.346e-08, 0.6215, 0.002204, 0.5544, 0.3753, 0.6941, 0.4171, 0.7582, 0.4052, 0.785, 0.3428, 0.7204, 0.8904, 0.5914, 0.8868, 0.5285, 0.906, 0.5288, 0.9096, 0.5916, 0.957, 0.1129, 0.897, 0.1126, 0.8805, 0.03474, 0.9288, 0.04464, 0.9025, 0.643, 0.8904, 0.5914, 0.9096, 0.5916, 0.9217, 0.6432, 0.06506, 0.4682, 0.06288, 0.5407, 0.002204, 0.5544, 0.01835, 0.487, 0.6586, 0.1318, 0.6735, 0.1987, 0.6237, 0.2098, 0.6093, 0.1334, 0.3387, 0.7027, 0.3427, 0.7655, 0.3233, 0.7654, 0.3194, 0.7026, 0.9721, 0.2475, 0.9139, 0.2646, 0.9079, 0.1891, 0.9701, 0.18, 0.3427, 0.7655, 0.3387, 0.8276, 0.3194, 0.8275, 0.3233, 0.7654, 0.06441, 0.6159, 0.06941, 0.6933, 0.007984, 0.6895, 2.346e-08, 0.6215, 0.3387, 0.8276, 0.3256, 0.8766, 0.3063, 0.8765, 0.3194, 0.8275, 0.0592, 0.8258, 1.466e-08, 0.7932, 0.03005, 0.7603, 0.07811, 0.7733, 0.6735, 0.1987, 0.6735, 0.2659, 0.6262, 0.2849, 0.6237, 0.2098, 0.8639, 0.4184, 0.8813, 0.4697, 0.8623, 0.4701, 0.8449, 0.4188, 0.06941, 0.6933, 0.07811, 0.7733, 0.03005, 0.7603, 0.007984, 0.6895, 0.8813, 0.4697, 0.8868, 0.5325, 0.8678, 0.5329, 0.8623, 0.4701, 0.4906, 0.8086, 0.4909, 0.763, 0.5585, 0.7532, 0.5681, 0.8024, 0.4352, 0.726, 0.4879, 0.7279, 0.4909, 0.7533, 0.4219, 0.7504, 0.4879, 0.7279, 0.5501, 0.7183, 0.5559, 0.7435, 0.4909, 0.7533, 0.5501, 0.7183, 0.6094, 0.6985, 0.6177, 0.7226, 0.5559, 0.7435, 0.6094, 0.6985, 0.654, 0.673, 0.6757, 0.689, 0.6177, 0.7226, 0.4069, 0.6795, 0.4352, 0.726, 0.4219, 0.7504, 0.3845, 0.6898, 0.386, 0.6204, 0.4069, 0.6795, 0.3845, 0.6898, 0.3623, 0.6279, 0.377, 0.5598, 0.386, 0.6204, 0.3623, 0.6279, 0.3532, 0.5648, 0.3812, 0.5103, 0.377, 0.5598, 0.3532, 0.5648, 0.3594, 0.5003, 0.426, 0.48, 0.3812, 0.5103, 0.3594, 0.5003, 0.4175, 0.46, 0.4852, 0.4587, 0.426, 0.48, 0.4175, 0.46, 0.4794, 0.4371, 0.5474, 0.4506, 0.4852, 0.4587, 0.4794, 0.4371, 0.5444, 0.4292, 0.654, 0.673, 0.6584, 0.6186, 0.682, 0.6178, 0.6757, 0.689, 0.6584, 0.6186, 0.6494, 0.5566, 0.673, 0.5527, 0.682, 0.6178, 0.6494, 0.5566, 0.6284, 0.4989, 0.6508, 0.4927, 0.673, 0.5527, 0.6001, 0.4573, 0.5474, 0.4506, 0.5444, 0.4292, 0.6132, 0.4388, 0.6284, 0.4989, 0.6001, 0.4573, 0.6132, 0.4388, 0.6508, 0.4927, 0.8868, 0.5285, 0.8904, 0.4668, 0.9096, 0.467, 0.906, 0.5288, 0.3349, 0.6505, 0.3137, 0.6001, 0.3216, 0.6011, 0.3428, 0.6515, 0.5681, 0.8024, 0.5585, 0.7532, 0.6226, 0.7311, 0.6393, 0.7726, 0.6237, 0.06394, 0.6586, 0.1318, 0.6093, 0.1334, 0.5806, 0.05542, 0.3256, 0.6516, 0.3387, 0.7027, 0.3194, 0.7026, 0.3063, 0.6515, 0.3137, 0.6001, 0.3063, 0.5376, 0.3142, 0.5385, 0.3216, 0.6011, 0.9592, 0.317, 0.9144, 0.3388, 0.9139, 0.2646, 0.9721, 0.2475, 0.8904, 0.4668, 0.9025, 0.4184, 0.9217, 0.4186, 0.9096, 0.467, 0.3063, 0.5376, 0.3137, 0.4752, 0.3216, 0.4762, 0.3142, 0.5385, 0.3137, 0.4752, 0.3349, 0.4255, 0.3428, 0.4265, 0.3216, 0.4762, 0.9701, 0.18, 0.9079, 0.1891, 0.897, 0.1126, 0.957, 0.1129, 0.8813, 0.5941, 0.8639, 0.6425, 0.8449, 0.6429, 0.8623, 0.5945, 0.8868, 0.5325, 0.8813, 0.5941, 0.8623, 0.5945, 0.8678, 0.5329, 0.4219, 0.7504, 0.4909, 0.7533, 0.4909, 0.763, 0.4171, 0.7582, 0.4909, 0.7533, 0.5559, 0.7435, 0.5585, 0.7532, 0.4909, 0.763, 0.5559, 0.7435, 0.6177, 0.7226, 0.6226, 0.7311, 0.5585, 0.7532, 0.6177, 0.7226, 0.6757, 0.689, 0.6837, 0.6937, 0.6226, 0.7311, 0.4171, 0.7582, 0.3753, 0.6941, 0.3845, 0.6898, 0.4219, 0.7504, 0.3753, 0.6941, 0.3518, 0.6299, 0.3623, 0.6279, 0.3845, 0.6898, 0.3518, 0.6299, 0.3428, 0.5642, 0.3532, 0.5648, 0.3623, 0.6279, 0.3428, 0.5642, 0.3514, 0.4954, 0.3594, 0.5003, 0.3532, 0.5648, 0.3514, 0.4954, 0.4127, 0.4503, 0.4175, 0.46, 0.3594, 0.5003, 0.4127, 0.4503, 0.4768, 0.4261, 0.4794, 0.4371, 0.4175, 0.46, 0.4768, 0.4261, 0.5444, 0.4184, 0.5444, 0.4292, 0.4794, 0.4371, 0.6925, 0.6173, 0.6837, 0.6937, 0.6757, 0.689, 0.682, 0.6178, 0.6836, 0.5495, 0.6925, 0.6173, 0.682, 0.6178, 0.673, 0.5527, 0.66, 0.4874, 0.6836, 0.5495, 0.673, 0.5527, 0.6508, 0.4927, 0.5444, 0.4184, 0.618, 0.4309, 0.6132, 0.4388, 0.5444, 0.4292, 0.618, 0.4309, 0.66, 0.4874, 0.6508, 0.4927, 0.6132, 0.4388, 0.1152, 0.9458, 0.1152, 0.8513, 0.1429, 0.8439, 0.1429, 0.9245, 0.1912, 0.8452, 0.1912, 0.9403, 0.1666, 0.9172, 0.1666, 0.8361, 0.3013, 0.077, 0.218, 0.0542, 0.2705, 0.02531, 0.7753, 0.06809, 0.7384, 0.07333, 0.7509, 0.004282, 0.7639, 1.323e-09, 0.8197, 0.1182, 0.7451, 0.1288, 0.7384, 0.07333, 0.7753, 0.06809, 0.8048, 0.08705, 0.06879, 0.8634, 0.1152, 0.8361, 0.1152, 0.9119, 0.1918, 0.4284, 0.1428, 0.4387, 0.1784, 0.4255, 0.2705, 0.02531, 0.2702, 0.003812, 0.3428, 0.02846, 0.3406, 0.03735, 0.1429, 0.9245, 0.1429, 0.8439, 0.1666, 0.8361, 0.1611, 0.9112, 0.7753, 0.06809, 0.7639, 1.323e-09, 0.8004, 0.01641, 0.8048, 0.08705, 0.218, 0.0542, 0.2173, 0.01061, 0.2484, -1.435e-08, 0.2702, 0.003812, 0.2705, 0.02531, 0.9563, 0.5721, 0.951, 0.6389, 0.9457, 0.6383, 0.9509, 0.5715, 0.5681, 0.9447, 0.5665, 0.8961, 0.6151, 0.8952, 0.6146, 0.9419, 0.951, 0.6389, 0.9563, 0.7062, 0.9509, 0.7056, 0.9457, 0.6383, 0.02943, 0.9028, 0.03511, 0.9701, 0.02196, 0.9699, 0.01628, 0.9027, 0.9385, 0.4185, 0.9456, 0.4948, 0.9288, 0.4947, 0.9217, 0.4184, 0.9289, 0.7241, 0.9217, 0.648, 0.9385, 0.6482, 0.9457, 0.7243, 0.9622, 0.4184, 0.9682, 0.4941, 0.9516, 0.4944, 0.9456, 0.4188, 0.9682, 0.4941, 0.9622, 0.5708, 0.9456, 0.5711, 0.9516, 0.4944, 0.8234, 0.6433, 0.8336, 0.5572, 0.8449, 0.5572, 0.8347, 0.6462, 0.7086, 0.5707, 0.7273, 0.6553, 0.7124, 0.6597, 0.6925, 0.57, 0.8336, 0.5572, 0.8145, 0.4864, 0.8248, 0.4822, 0.8449, 0.5572, 0.7204, 0.4957, 0.7086, 0.5707, 0.6925, 0.57, 0.705, 0.4903, 0.8145, 0.4864, 0.7779, 0.4342, 0.7803, 0.4184, 0.8248, 0.4822, 0.7516, 0.4373, 0.7204, 0.4957, 0.705, 0.4903, 0.743, 0.4184, 0.3036, 0.5946, 0.3036, 0.6461, 0.2958, 0.6546, 0.2958, 0.5793, 0.5065, 0.06742, 0.4858, 0.01309, 0.4957, 1.323e-09, 0.5177, 0.0577, 0.7763, 0.2747, 0.799, 0.3439, 0.7849, 0.3526, 0.762, 0.2809, 0.8274, 0.2726, 0.8182, 0.1988, 0.8276, 0.1986, 0.8374, 0.277, 0.7642, 0.204, 0.7763, 0.2747, 0.762, 0.2809, 0.7493, 0.2061, 0.8182, 0.1988, 0.8118, 0.1334, 0.8197, 0.1182, 0.8276, 0.1986, 0.7608, 0.1407, 0.7642, 0.204, 0.7493, 0.2061, 0.7451, 0.1288, 0.8118, 0.1334, 0.7608, 0.1407, 0.7451, 0.1288, 0.8197, 0.1182, 0.5249, 0.1461, 0.5065, 0.06742, 0.5177, 0.0577, 0.5371, 0.1411, 0.5361, 0.2216, 0.5249, 0.1461, 0.5371, 0.1411, 0.5489, 0.2213, 0.5415, 0.2948, 0.5361, 0.2216, 0.5489, 0.2213, 0.5547, 0.2992, 0.7273, 0.6553, 0.7779, 0.7215, 0.766, 0.73, 0.7124, 0.6597, 0.467, 0.07655, 0.4731, 0.1549, 0.4603, 0.1532, 0.4535, 0.07231, 0.4731, 0.1549, 0.4803, 0.2279, 0.4681, 0.2305, 0.4603, 0.1532, 0.4803, 0.2279, 0.489, 0.298, 0.4772, 0.3047, 0.4681, 0.2305, 0.7779, 0.7143, 0.8234, 0.6433, 0.8347, 0.6462, 0.7874, 0.7194, 0.4236, 0.9847, 0.4908, 0.9795, 0.5006, 0.9887, 0.424, 0.9946, 0.3583, 0.9844, 0.4236, 0.9847, 0.424, 0.9946, 0.3495, 0.9942, 0.4908, 0.9795, 0.4907, 0.9121, 0.5006, 0.9118, 0.5006, 0.9887, 0.3524, 0.9172, 0.3583, 0.9844, 0.3495, 0.9942, 0.3428, 0.9176, 0.4907, 0.9121, 0.4868, 0.8454, 0.4961, 0.8357, 0.5006, 0.9118, 0.4868, 0.8454, 0.4195, 0.8446, 0.4194, 0.8348, 0.4961, 0.8357, 0.3544, 0.8503, 0.3524, 0.9172, 0.3428, 0.9176, 0.345, 0.8412, 0.4195, 0.8446, 0.3544, 0.8503, 0.345, 0.8412, 0.4194, 0.8348, 0.03511, 0.9699, 0.0417, 0.9033, 0.05471, 0.903, 0.04812, 0.9696, 0.0417, 0.9033, 0.03511, 0.8363, 0.04812, 0.8361, 0.05471, 0.903, 0.6347, 0.9689, 0.6406, 0.902, 0.6538, 0.9021, 0.648, 0.9689, 0.6406, 0.902, 0.6347, 0.8348, 0.648, 0.8348, 0.6538, 0.9021, 0.03511, 0.8362, 0.02943, 0.9028, 0.01628, 0.9027, 0.02196, 0.8361, 0.5665, 0.8961, 0.5646, 0.8485, 0.6113, 0.8497, 0.6151, 0.8952, 0.5212, 0.9446, 0.5177, 0.898, 0.5665, 0.8961, 0.5681, 0.9447, 0.04812, 0.9696, 0.05471, 0.903, 0.06879, 0.9021, 0.06298, 0.9627, 0.507, 0.9608, 0.5023, 0.8996, 0.5177, 0.898, 0.5212, 0.9446, 0.05471, 0.903, 0.04812, 0.8361, 0.06298, 0.841, 0.06879, 0.9021, 0.5023, 0.8996, 0.5026, 0.8401, 0.5179, 0.8524, 0.5177, 0.898, 0.5212, 0.9446, 0.5681, 0.9447, 0.5684, 0.9608, 0.507, 0.9608, 0.507, 0.9608, 0.5684, 0.9608, 0.568, 0.9695, 0.5006, 0.9695, 0.648, 0.9689, 0.6538, 0.9021, 0.6699, 0.9018, 0.6647, 0.9627, 0.5026, 0.8401, 0.5638, 0.8348, 0.5646, 0.8485, 0.5179, 0.8524, 0.5681, 0.9447, 0.6146, 0.9419, 0.6292, 0.9572, 0.5684, 0.9608, 0.5684, 0.9608, 0.6292, 0.9572, 0.6347, 0.9656, 0.568, 0.9695, 0.6146, 0.9419, 0.6151, 0.8952, 0.6299, 0.8959, 0.6292, 0.9572, 0.004988, 0.9643, 0.0, 0.903, 0.01628, 0.9027, 0.02196, 0.9699, 0.6538, 0.9021, 0.648, 0.8348, 0.6647, 0.8405, 0.6699, 0.9018, 0.5638, 0.8348, 0.6248, 0.8366, 0.6113, 0.8497, 0.5646, 0.8485, 0.6151, 0.8952, 0.6113, 0.8497, 0.6248, 0.8366, 0.6299, 0.8959, 0.0, 0.903, 0.004988, 0.8424, 0.02196, 0.8361, 0.01628, 0.9027, 0.5177, 0.898, 0.5179, 0.8524, 0.5646, 0.8485, 0.5665, 0.8961, 0.3406, 0.03735, 0.3013, 0.077, 0.2705, 0.02531, 0.07024, 0.9524, 0.06879, 0.8634, 0.1152, 0.9119, 0.1946, 0.4641, 0.1304, 0.4588, 0.1428, 0.4387, 0.1918, 0.4284, 0.8931, 0.6534, 0.8931, 0.7194, 0.8466, 0.7047, 0.8697, 0.6602, 0.3879, 0.1012, 0.3428, 0.1752, 0.3501, 0.07638, 0.09209, 0.2402, 0.0186, 0.2597, 0.08832, 0.151])
me_roundcube_001.materials.append(mat_recycleboteyematerial_001)
me_roundcube_001.materials.append(mat_recyclebotbodymaterial_001)
me_roundcube_001.materials.append(mat_damagedboteyematerial)
me_roundcube_001.materials.append(mat_damagedbotbodymaterial)
me_roundcube_001.update()
me_roundcube = bpy.data.meshes.new('Roundcube')
me_roundcube.from_pydata([(0.5774, 0.5774, -0.5774), (0.2887, 0.8356, -0.677), (0.0, 0.8658, -0.7071), (-0.2887, 0.8356, -0.677), (0.677, 0.677, -0.2887), (0.3385, 0.878, -0.3385), (0.0, 0.9354, -0.3536), (-0.3385, 0.878, -0.3385), (0.7071, 0.7071, 0.0), (0.3536, 0.9146, 0.0), (0.0, 0.9548, 0.0), (-0.3536, 0.9146, 0.0), (0.677, 0.677, 0.2887), (0.3385, 0.878, 0.3385), (0.0, 0.9354, 0.3536), (-0.3385, 0.878, 0.3385), (-0.5774, 0.5774, -0.5774), (-0.6471, 0.2245, -0.6471), (-0.7071, 0.0, -0.7071), (-0.677, -0.2887, -0.677), (-0.677, 0.677, -0.2887), (-0.8425, 0.2752, -0.32), (-0.8812, 0.04647, -0.3325), (-0.878, -0.3385, -0.3385), (-0.7071, 0.7071, 0.0), (-0.8963, 0.2899, -5.127e-05), (-0.9413, 0.04602, -5.123e-05), (-0.9354, -0.3536, 0.0), (-0.677, 0.677, 0.2887), (-0.8486, 0.2773, 0.2773), (-0.8875, 0.0461, 0.2875), (-0.878, -0.3385, 0.3385), (-0.4979, -0.652, -0.4979), (-0.2764, -0.7158, -0.5721), (0.0, -0.7353, -0.5991), (0.2764, -0.7158, -0.5721), (-0.5721, -0.7158, -0.2764), (-0.3385, -0.8071, -0.3385), (0.0, -0.8372, -0.3536), (0.3385, -0.8071, -0.3385), (-0.5991, -0.7353, 0.0), (-0.3536, -0.8372, 0.0), (0.3536, -0.8372, 0.0), (-0.5721, -0.7158, 0.2764), (-0.3385, -0.8071, 0.3385), (0.0, -0.8372, 0.3536), (0.3385, -0.8071, 0.3385), (0.4979, -0.652, -0.4979), (0.677, -0.2887, -0.677), (0.6663, 0.04691, -0.6663), (0.677, 0.2887, -0.677), (0.5721, -0.7158, -0.2764), (0.878, -0.3385, -0.3385), (0.8812, 0.04647, -0.3325), (0.8425, 0.2752, -0.32), (0.5991, -0.7353, 0.0), (0.9354, -0.3536, 0.0), (0.9413, 0.04602, -5.123e-05), (0.8963, 0.2899, -5.127e-05), (0.5721, -0.7158, 0.2764), (0.878, -0.3385, 0.3385), (0.8875, 0.0461, 0.2875), (0.8486, 0.2773, 0.2773), (0.3385, -0.3385, -0.878), (0.0, -0.3536, -0.9354), (-0.3385, -0.3385, -0.878), (0.3325, 0.04647, -0.8812), (0.0, 0.046, -0.9413), (-0.3325, 0.04647, -0.8812), (0.3385, 0.3385, -0.878), (0.0, 0.3536, -0.9354), (-0.3385, 0.3385, -0.878), (0.5774, 0.5774, 0.5774), (0.2887, 0.677, 0.677), (0.0, 0.7071, 0.7071), (-0.2887, 0.677, 0.677), (-0.5774, 0.5774, 0.5774), (0.677, 0.2887, 0.677), (0.3385, 0.3385, 0.878), (0.0, 0.3536, 0.9354), (-0.3385, 0.3385, 0.878), (-0.677, 0.2887, 0.677), (0.7071, 0.0, 0.7071), (0.3536, 0.0, 0.9354), (0.0, 0.0, 1.0), (-0.3536, 0.0, 0.9354), (-0.7071, 0.0, 0.7071), (0.677, -0.2887, 0.677), (0.3385, -0.3385, 0.878), (0.0, -0.3536, 0.9354), (-0.3385, -0.3385, 0.878), (-0.677, -0.2887, 0.677), (0.4979, -0.652, 0.4979), (-0.4979, -0.652, 0.4979), (-0.2764, -0.7158, 0.5721), (0.0, -0.7353, 0.5991), (0.2764, -0.7158, 0.5721), (-0.677, -0.5774, -0.2887), (-0.7071, -0.6021, 0.0), (-0.5774, -0.4892, 0.5774), (0.0, -0.6021, -0.7071), (0.5774, -0.4892, -0.5774), (0.7071, -0.6021, 0.0), (0.2887, -0.5774, 0.677), (0.5774, -0.4892, 0.5774), (-0.4979, -0.5664, -0.4979), (-0.5721, -0.6302, -0.2764), (-0.5991, -0.6497, 0.0), (-0.5721, -0.6302, 0.2764), (-0.4979, -0.5664, 0.4979), (-0.2764, -0.6302, -0.5721), (0.0, -0.6497, -0.5991), (0.2764, -0.6302, -0.5721), (0.4979, -0.5664, -0.4979), (0.5721, -0.6302, -0.2764), (0.5991, -0.6497, 0.0), (0.5721, -0.6302, 0.2764), (-0.2764, -0.6302, 0.5721), (0.0, -0.6497, 0.5991), (0.2764, -0.6302, 0.5721), (0.4979, -0.5664, 0.4979), (0.2998, -0.5908, 0.7217), (0.0, -0.6015, 0.7071), (0.0, -0.6177, 0.7549), (-0.2887, -0.5767, 0.677), (-0.2998, -0.5908, 0.7217), (-0.6066, -0.4909, -0.6066), (-0.5774, -0.4884, -0.5774), (-0.7217, -0.5908, -0.2998), (-0.7549, -0.6177, 0.0), (-0.677, -0.5767, 0.2887), (-0.7217, -0.5908, 0.2998), (-0.6066, -0.4909, 0.6066), (-0.2998, -0.5908, -0.7217), (-0.2887, -0.5767, -0.677), (0.0, -0.6177, -0.7549), (0.2998, -0.5908, -0.7217), (0.2887, -0.5767, -0.677), (0.6066, -0.4909, -0.6066), (0.7217, -0.5908, -0.2998), (0.677, -0.5767, -0.2887), (0.7549, -0.6177, 0.0), (0.7217, -0.5908, 0.2998), (0.677, -0.5767, 0.2887), (0.6066, -0.4909, 0.6066), (-0.9691, 0.3335, 0.5913), (-0.8183, 0.2564, 0.8804), (0.9691, 0.3335, 0.5913), (0.8183, 0.2564, 0.8804), (-0.9807, 0.04688, 0.5004), (-0.9974, 0.1665, 0.5988), (-0.8318, 0.1956, 0.8939), (-0.786, 0.04688, 0.8019), (0.9974, 0.1665, 0.5988), (0.9807, 0.04688, 0.5004), (0.786, 0.04688, 0.8019), (0.8318, 0.1956, 0.8939), (-0.2967, -0.7392, -0.2967), (0.0, -0.7662, -0.31), (0.2967, -0.7392, -0.2967), (-0.31, -0.7662, 0.0), (0.31, -0.7662, 0.0), (-0.2967, -0.7392, 0.2967), (0.0, -0.7626, 0.3536), (0.2967, -0.7392, 0.2967), (-0.677, 0.2887, -0.677), (-0.878, 0.3385, -0.3385), (-0.6663, 0.04691, -0.6663), (-0.9354, 0.0, -0.3536), (-0.9354, 0.3536, 0.0), (-1.0, 0.0, 0.0), (-0.878, 0.3385, 0.3385), (-0.9354, 0.0, 0.3536), (0.7071, 0.0, -0.7071), (0.9354, 0.0, -0.3536), (0.6471, 0.2245, -0.6471), (0.878, 0.3385, -0.3385), (1.0, 0.0, 0.0), (0.9354, 0.3536, 0.0), (0.9354, 0.0, 0.3536), (0.878, 0.3385, 0.3385), (0.3536, 0.0, -0.9354), (0.0, 0.0, -1.0), (-0.3536, 0.0, -0.9354), (0.32, 0.2752, -0.8425), (0.0, 0.2898, -0.8963), (-0.32, 0.2752, -0.8425), (-0.3385, -0.7325, -0.3385), (0.0, -0.7626, -0.3536), (0.3385, -0.7325, -0.3385), (-0.3536, -0.7626, 0.0), (0.3536, -0.7626, 0.0), (-0.3385, -0.7325, 0.3385), (0.0, -0.7662, 0.31), (0.3385, -0.7325, 0.3385), (0.0, -0.9397, 0.0), (0.0, -0.8248, -0.31), (0.0, -0.9258, -0.2156), (0.0, -0.8937, -0.2823), (-0.2156, -0.9258, 0.0), (-0.31, -0.8248, 0.0), (-0.2823, -0.8937, 0.0), (0.31, -0.8248, 0.0), (0.2156, -0.9258, 0.0), (0.2823, -0.8937, 0.0), (0.0, -0.9258, 0.2156), (0.0, -0.8248, 0.31), (0.0, -0.8937, 0.2823), (-0.2066, -0.9099, -0.2066), (-0.2967, -0.7977, -0.2967), (-0.2703, -0.8699, -0.2703), (0.2967, -0.7977, -0.2967), (0.2066, -0.9099, -0.2066), (0.2703, -0.8699, -0.2703), (-0.2066, -0.9099, 0.2066), (-0.2967, -0.7977, 0.2967), (-0.2703, -0.8699, 0.2703), (0.2066, -0.9099, 0.2066), (0.2967, -0.7977, 0.2967), (0.2703, -0.8699, 0.2703)], [], [(1, 5, 4), (1, 2, 6, 5), (2, 3, 7, 6), (3, 16, 20), (4, 5, 9, 8), (5, 6, 10, 9), (6, 7, 11, 10), (7, 20, 24, 11), (8, 9, 13, 12), (9, 10, 14, 13), (10, 11, 15, 14), (11, 24, 28, 15), (12, 13, 73, 72), (13, 14, 74, 73), (14, 15, 75, 74), (15, 28, 76, 75), (16, 165, 166, 20), (17, 167, 22, 21), (18, 19, 23, 168), (20, 166, 169, 24), (21, 22, 26, 25), (168, 23, 27, 170), (24, 169, 171, 28), (25, 26, 30, 29), (170, 27, 31, 172), (28, 171, 81, 76), (172, 31, 91, 86), (32, 33, 37, 36), (33, 34, 38, 37), (34, 35, 39, 38), (35, 47, 51, 39), (36, 37, 41, 40), (38, 39, 189, 188), (41, 37, 187, 190), (39, 51, 55, 42), (40, 41, 44, 43), (42, 46, 194, 191), (39, 42, 191, 189), (42, 55, 59, 46), (43, 44, 94, 93), (44, 45, 95, 94), (45, 46, 96, 95), (46, 59, 92, 96), (48, 173, 174, 52), (49, 175, 54, 53), (50, 0, 4, 176), (52, 174, 177, 56), (53, 54, 58, 57), (176, 4, 8, 178), (56, 177, 179, 60), (57, 58, 62, 61), (178, 8, 12, 180), (60, 179, 82, 87), (152, 146, 151), (180, 12, 72, 77), (19, 126, 128, 23), (48, 63, 181, 173), (63, 64, 182, 181), (64, 65, 183, 182), (65, 19, 18, 183), (49, 66, 184, 175), (66, 67, 185, 184), (67, 68, 186, 185), (68, 167, 17, 186), (50, 69, 1, 0), (69, 70, 2, 1), (70, 71, 3, 2), (71, 165, 16, 3), (72, 73, 78, 77), (73, 74, 79, 78), (74, 75, 80, 79), (75, 76, 81, 80), (77, 78, 83, 82), (78, 79, 84, 83), (79, 80, 85, 84), (80, 81, 86, 85), (82, 83, 88, 87), (83, 84, 89, 88), (84, 85, 90, 89), (85, 86, 91, 90), (88, 89, 123, 121), (133, 126, 19, 65), (94, 95, 118, 117), (142, 60, 87, 144), (93, 94, 117, 109), (87, 88, 121, 144), (136, 135, 64, 63), (59, 55, 115, 116), (139, 52, 56, 141), (55, 51, 114, 115), (89, 90, 125, 123), (51, 47, 113, 114), (31, 131, 132, 91), (135, 133, 65, 64), (47, 35, 112, 113), (90, 91, 132, 125), (35, 34, 111, 112), (23, 128, 129, 27), (105, 106, 97, 127), (106, 107, 98, 97), (107, 108, 130, 98), (108, 109, 99, 130), (110, 105, 127, 134), (111, 110, 134, 100), (112, 111, 100, 137), (113, 112, 137, 101), (114, 113, 101, 140), (115, 114, 140, 102), (116, 115, 102, 143), (109, 117, 124, 99), (117, 118, 122, 124), (118, 119, 103, 122), (120, 116, 143, 104), (119, 120, 104, 103), (95, 96, 119, 118), (32, 36, 106, 105), (27, 129, 131, 31), (138, 136, 63, 48), (92, 59, 116, 120), (36, 40, 107, 106), (138, 48, 52, 139), (96, 92, 120, 119), (40, 43, 108, 107), (43, 93, 109, 108), (141, 56, 60, 142), (33, 32, 105, 110), (34, 33, 110, 111), (127, 97, 128, 126), (97, 98, 129, 128), (98, 130, 131, 129), (130, 99, 132, 131), (126, 133, 134, 127), (133, 135, 100, 134), (135, 136, 137, 100), (136, 138, 101, 137), (138, 139, 140, 101), (139, 141, 102, 140), (141, 142, 143, 102), (125, 132, 99, 124), (123, 125, 124, 122), (121, 123, 122, 103), (142, 144, 104, 143), (144, 121, 103, 104), (172, 86, 152, 149), (82, 179, 154, 155), (81, 171, 145), (153, 147, 148, 156), (179, 180, 147, 153, 154), (77, 148, 147), (148, 155, 156), (145, 150, 151, 146), (149, 152, 151, 150), (153, 156, 155, 154), (171, 172, 149, 150, 145), (162, 160, 200, 215), (199, 195, 205, 214), (160, 157, 209, 200), (193, 162, 215, 206), (44, 41, 190, 192), (37, 38, 188, 187), (46, 45, 163, 194), (45, 44, 192, 163), (17, 21, 166, 165), (22, 167, 18, 168), (21, 25, 169, 166), (26, 22, 168, 170), (25, 29, 171, 169), (30, 26, 170, 172), (29, 30, 172, 171), (49, 53, 174, 173), (54, 175, 50, 176), (53, 57, 177, 174), (58, 54, 176, 178), (57, 61, 179, 177), (62, 58, 178, 180), (61, 62, 180, 179), (66, 49, 173, 181), (67, 66, 181, 182), (68, 67, 182, 183), (167, 68, 183, 18), (175, 184, 69, 50), (184, 185, 70, 69), (185, 186, 71, 70), (186, 17, 165, 71), (158, 157, 187, 188), (159, 158, 188, 189), (157, 160, 190, 187), (161, 159, 189, 191), (160, 162, 192, 190), (162, 193, 163, 192), (164, 161, 191, 194), (193, 164, 194, 163), (157, 158, 196, 209), (158, 159, 211, 196), (159, 161, 202, 211), (161, 164, 218, 202), (164, 193, 206, 218), (195, 203, 217, 205), (208, 197, 195, 199), (209, 196, 198, 210), (210, 198, 197, 208), (196, 211, 213, 198), (198, 213, 212, 197), (208, 199, 201, 210), (210, 201, 200, 209), (211, 202, 204, 213), (213, 204, 203, 212), (199, 214, 216, 201), (201, 216, 215, 200), (214, 205, 207, 216), (216, 207, 206, 215), (202, 218, 219, 204), (204, 219, 217, 203), (205, 217, 219, 207), (207, 219, 218, 206), (197, 212, 203, 195), (146, 81, 145), (180, 77, 147), (77, 82, 155, 148), (86, 81, 146, 152), (0, 1, 4), (7, 3, 20)])
me_roundcube.polygons.foreach_set('material_index', [1, 1, 1, 1, 1, 1, 1, 1, 1, 1, 1, 1, 1, 1, 1, 1, 1, 0, 1, 1, 0, 1, 1, 0, 1, 1, 1, 1, 1, 1, 1, 1, 1, 1, 1, 1, 1, 1, 1, 1, 1, 1, 1, 1, 0, 1, 1, 0, 1, 1, 0, 1, 1, 1, 1, 1, 1, 1, 1, 1, 0, 0, 0, 0, 1, 1, 1, 1, 1, 1, 1, 1, 1, 1, 1, 1, 1, 1, 1, 1, 1, 1, 1, 1, 1, 1, 1, 1, 1, 1, 1, 1, 1, 1, 1, 1, 1, 1, 0, 0, 0, 0, 0, 0, 0, 0, 0, 0, 0, 0, 0, 0, 0, 0, 1, 1, 1, 1, 1, 1, 1, 1, 1, 1, 1, 1, 1, 1, 1, 1, 1, 1, 1, 1, 1, 1, 1, 1, 1, 1, 1, 1, 1, 1, 1, 1, 1, 1, 1, 1, 1, 1, 1, 1, 0, 0, 0, 0, 1, 1, 1, 1, 1, 1, 1, 1, 1, 1, 1, 1, 1, 1, 1, 1, 1, 1, 1, 1, 1, 1, 1, 1, 1, 1, 1, 1, 1, 1, 1, 1, 1, 1, 0, 0, 0, 0, 0, 0, 0, 0, 0, 0, 0, 0, 0, 0, 0, 0, 0, 0, 0, 0, 0, 0, 0, 0, 1, 1, 1, 1, 1, 1])
_k = {(0, 4): 0.3162, (0, 1): 0.3162, (1, 5): 0.3162, (4, 5): 0.3162, (1, 2): 0.3162, (2, 6): 0.3162, (5, 6): 0.3162, (2, 3): 0.3162, (3, 7): 0.3162, (6, 7): 0.3162, (3, 16): 0.3162, (16, 20): 0.3162, (7, 20): 0.3162, (4, 8): 0.3162, (5, 9): 0.3162, (8, 9): 0.3162, (6, 10): 0.3162, (9, 10): 0.3162, (7, 11): 0.3162, (10, 11): 0.3162, (20, 24): 0.3162, (11, 24): 0.3162, (8, 12): 0.3162, (9, 13): 0.3162, (12, 13): 0.3162, (10, 14): 0.3162, (13, 14): 0.3162, (11, 15): 0.3162, (14, 15): 0.3162, (24, 28): 0.3162, (15, 28): 0.3162, (12, 72): 0.3162, (13, 73): 0.3162, (72, 73): 0.3162, (14, 74): 0.3162, (73, 74): 0.3162, (15, 75): 0.3162, (74, 75): 0.3162, (28, 76): 0.3162, (75, 76): 0.3162, (16, 165): 0.3162, (165, 166): 0.3162, (20, 166): 0.3162, (17, 167): 0.3162, (18, 168): 0.3162, (21, 22): 0.3162, (18, 19): 0.3162, (19, 23): 0.3162, (23, 168): 0.3162, (166, 169): 0.3162, (24, 169): 0.3162, (168, 170): 0.3162, (25, 26): 0.3162, (23, 27): 0.3162, (27, 170): 0.3162, (169, 171): 0.3162, (28, 171): 0.3162, (170, 172): 0.3162, (171, 172): 0.3162, (27, 31): 0.3162, (31, 172): 0.3162, (81, 171): 0.3162, (76, 81): 0.3162, (86, 172): 0.3162, (81, 86): 0.3162, (31, 91): 0.3162, (86, 91): 0.3162, (33, 37): 0.3162, (36, 37): 0.3162, (34, 38): 0.3162, (37, 38): 0.3162, (35, 39): 0.3162, (38, 39): 0.3162, (39, 51): 0.3162, (37, 41): 0.3162, (40, 41): 0.3162, (37, 187): 0.3162, (46, 194): 0.3162, (39, 42): 0.3162, (39, 189): 0.3162, (42, 55): 0.3162, (41, 44): 0.3162, (43, 44): 0.3162, (42, 191): 0.3162, (44, 45): 0.3162, (42, 46): 0.3162, (45, 46): 0.3162, (46, 59): 0.3162, (44, 94): 0.3162, (45, 95): 0.3162, (46, 96): 0.3162, (48, 52): 0.3162, (48, 173): 0.3162, (173, 174): 0.3162, (52, 174): 0.3162, (49, 175): 0.3162, (50, 176): 0.3162, (53, 54): 0.3162, (0, 50): 0.3162, (4, 176): 0.3162, (52, 56): 0.3162, (174, 177): 0.3162, (56, 177): 0.3162, (176, 178): 0.3162, (57, 58): 0.3162, (8, 178): 0.3162, (56, 60): 0.3162, (177, 179): 0.3162, (60, 179): 0.3162, (178, 180): 0.3162, (179, 180): 0.3162, (12, 180): 0.3162, (60, 87): 0.3162, (82, 179): 0.3162, (82, 87): 0.3162, (77, 180): 0.3162, (77, 82): 0.3162, (72, 77): 0.3162, (48, 63): 0.3162, (63, 64): 0.3162, (64, 65): 0.3162, (19, 65): 0.3162, (63, 181): 0.3162, (173, 181): 0.3162, (64, 182): 0.3162, (181, 182): 0.3162, (65, 183): 0.3162, (182, 183): 0.3162, (18, 183): 0.3162, (66, 184): 0.3162, (50, 69): 0.3162, (67, 185): 0.3162, (69, 70): 0.3162, (68, 186): 0.3162, (70, 71): 0.3162, (71, 165): 0.3162, (1, 69): 0.3162, (2, 70): 0.3162, (3, 71): 0.3162, (73, 78): 0.3162, (77, 78): 0.3162, (74, 79): 0.3162, (78, 79): 0.3162, (75, 80): 0.3162, (79, 80): 0.3162, (80, 81): 0.3162, (78, 83): 0.3162, (82, 83): 0.3162, (79, 84): 0.3162, (83, 84): 0.3162, (80, 85): 0.3162, (84, 85): 0.3162, (85, 86): 0.3162, (83, 88): 0.3162, (87, 88): 0.3162, (84, 89): 0.3162, (88, 89): 0.3162, (85, 90): 0.3162, (89, 90): 0.3162, (90, 91): 0.3162, (32, 36): 0.3162, (36, 40): 0.3162, (40, 43): 0.3162, (43, 93): 0.3162, (32, 33): 0.3162, (33, 34): 0.3162, (34, 35): 0.3162, (35, 47): 0.3162, (47, 51): 0.3162, (51, 55): 0.3162, (55, 59): 0.3162, (93, 94): 0.3162, (94, 95): 0.3162, (95, 96): 0.3162, (59, 92): 0.3162, (92, 96): 0.3162, (55, 115): 0.3162, (51, 114): 0.3162, (47, 113): 0.3162, (35, 112): 0.3162, (34, 111): 0.3162, (97, 98): 0.3162, (103, 104): 0.3162, (105, 106): 0.3162, (106, 107): 0.3162, (107, 108): 0.3162, (108, 109): 0.3162, (105, 110): 0.3162, (110, 111): 0.3162, (111, 112): 0.3162, (112, 113): 0.3162, (113, 114): 0.3162, (114, 115): 0.3162, (115, 116): 0.3162, (109, 117): 0.3162, (117, 118): 0.3162, (118, 119): 0.3162, (116, 120): 0.3162, (119, 120): 0.3162, (97, 106): 0.3162, (98, 107): 0.3162, (99, 109): 0.3162, (100, 111): 0.3162, (101, 113): 0.3162, (102, 115): 0.3162, (103, 119): 0.3162, (104, 120): 0.3162, (59, 116): 0.3162, (94, 117): 0.3162, (93, 109): 0.3162, (95, 118): 0.3162, (96, 119): 0.3162, (36, 106): 0.3162, (32, 105): 0.3162, (92, 120): 0.3162, (40, 107): 0.3162, (43, 108): 0.3162, (33, 110): 0.3162, (126, 127): 0.3162, (126, 128): 0.3162, (128, 129): 0.3162, (130, 131): 0.3162, (129, 131): 0.3162, (131, 132): 0.3162, (126, 133): 0.3162, (133, 134): 0.3162, (127, 134): 0.3162, (133, 135): 0.3162, (135, 136): 0.3162, (136, 137): 0.3162, (136, 138): 0.3162, (138, 139): 0.3162, (139, 140): 0.3162, (139, 141): 0.3162, (141, 142): 0.3162, (142, 143): 0.3162, (124, 125): 0.3162, (125, 132): 0.3162, (122, 123): 0.3162, (123, 125): 0.3162, (122, 124): 0.3162, (121, 123): 0.3162, (142, 144): 0.3162, (121, 144): 0.3162, (87, 144): 0.3162, (88, 121): 0.3162, (89, 123): 0.3162, (90, 125): 0.3162, (91, 132): 0.3162, (65, 133): 0.3162, (19, 126): 0.3162, (23, 128): 0.3162, (27, 129): 0.3162, (31, 131): 0.3162, (64, 135): 0.3162, (63, 136): 0.3162, (48, 138): 0.3162, (52, 139): 0.3162, (56, 141): 0.3162, (60, 142): 0.3162, (97, 127): 0.3162, (98, 130): 0.3162, (99, 130): 0.3162, (100, 134): 0.3162, (100, 137): 0.3162, (101, 137): 0.3162, (101, 140): 0.3162, (102, 140): 0.3162, (102, 143): 0.3162, (99, 124): 0.3162, (103, 122): 0.3162, (104, 143): 0.3162, (105, 127): 0.3162, (108, 130): 0.3162, (110, 134): 0.3162, (112, 137): 0.3162, (114, 140): 0.3162, (116, 143): 0.3162, (117, 124): 0.3162, (118, 122): 0.3162, (97, 128): 0.3162, (98, 129): 0.3162, (99, 132): 0.3162, (100, 135): 0.3162, (101, 138): 0.3162, (102, 141): 0.3162, (103, 121): 0.3162, (104, 144): 0.3162, (145, 146): 0.3162, (147, 148): 0.3162, (77, 148): 0.3162, (145, 171): 0.3162, (81, 146): 0.3162, (147, 180): 0.3162, (149, 150): 0.3162, (149, 152): 0.3162, (151, 152): 0.3162, (150, 151): 0.3162, (153, 154): 0.3162, (153, 156): 0.3162, (155, 156): 0.3162, (154, 155): 0.3162, (149, 172): 0.3162, (145, 150): 0.3162, (146, 151): 0.3162, (86, 152): 0.3162, (154, 179): 0.3162, (147, 153): 0.3162, (148, 156): 0.3162, (82, 155): 0.3162, (187, 188): 0.3162, (188, 189): 0.3162, (187, 190): 0.3162, (189, 191): 0.3162, (190, 192): 0.3162, (163, 192): 0.3162, (191, 194): 0.3162, (163, 194): 0.3162, (41, 190): 0.3162, (38, 188): 0.3162, (44, 192): 0.3162, (45, 163): 0.3162, (17, 21): 0.3162, (22, 167): 0.3162, (21, 25): 0.3162, (22, 26): 0.3162, (25, 29): 0.3162, (26, 30): 0.3162, (29, 30): 0.3162, (49, 53): 0.3162, (54, 175): 0.3162, (53, 57): 0.3162, (54, 58): 0.3162, (57, 61): 0.3162, (58, 62): 0.3162, (61, 62): 0.3162, (49, 66): 0.3162, (66, 67): 0.3162, (67, 68): 0.3162, (68, 167): 0.3162, (175, 184): 0.3162, (184, 185): 0.3162, (185, 186): 0.3162, (17, 186): 0.3162, (17, 165): 0.3162, (21, 166): 0.3162, (22, 168): 0.3162, (18, 167): 0.3162, (25, 169): 0.3162, (26, 170): 0.3162, (29, 171): 0.3162, (30, 172): 0.3162, (49, 173): 0.3162, (53, 174): 0.3162, (54, 176): 0.3162, (50, 175): 0.3162, (57, 177): 0.3162, (58, 178): 0.3162, (61, 179): 0.3162, (62, 180): 0.3162, (66, 181): 0.3162, (67, 182): 0.3162, (68, 183): 0.3162, (69, 184): 0.3162, (70, 185): 0.3162, (71, 186): 0.3162, (157, 158): 0.3162, (158, 159): 0.3162, (157, 160): 0.3162, (159, 161): 0.3162, (160, 162): 0.3162, (162, 193): 0.3162, (161, 164): 0.3162, (164, 193): 0.3162, (158, 188): 0.3162, (157, 187): 0.3162, (159, 189): 0.3162, (160, 190): 0.3162, (161, 191): 0.3162, (162, 192): 0.3162, (163, 193): 0.3162, (164, 194): 0.3162, (209, 210): 0.3162, (196, 209): 0.3162, (196, 198): 0.3162, (198, 210): 0.3162, (208, 210): 0.3162, (197, 198): 0.3162, (197, 208): 0.3162, (196, 211): 0.3162, (211, 213): 0.3162, (198, 213): 0.3162, (212, 213): 0.3162, (197, 212): 0.3162, (199, 208): 0.3162, (199, 201): 0.3162, (201, 210): 0.3162, (200, 201): 0.3162, (200, 209): 0.3162, (202, 211): 0.3162, (202, 204): 0.3162, (204, 213): 0.3162, (203, 204): 0.3162, (203, 212): 0.3162, (199, 214): 0.3162, (214, 216): 0.3162, (201, 216): 0.3162, (215, 216): 0.3162, (200, 215): 0.3162, (205, 214): 0.3162, (205, 207): 0.3162, (207, 216): 0.3162, (206, 207): 0.3162, (206, 215): 0.3162, (202, 218): 0.3162, (218, 219): 0.3162, (204, 219): 0.3162, (217, 219): 0.3162, (203, 217): 0.3162, (205, 217): 0.3162, (207, 219): 0.3162, (206, 218): 0.3162, (195, 197): 0.3162, (195, 203): 0.3162, (158, 196): 0.3162, (159, 211): 0.3162, (195, 199): 0.3162, (157, 209): 0.3162, (162, 215): 0.3162, (160, 200): 0.3162, (195, 205): 0.3162, (161, 202): 0.3162, (164, 218): 0.3162, (193, 206): 0.3162}
me_roundcube.attributes.new('crease_edge', 'FLOAT', 'EDGE').data.foreach_set('value', [_k.get((min(e.vertices), max(e.vertices)), 0.0) for e in me_roundcube.edges])
_uv = me_roundcube.uv_layers.new(name='UVMap')
_uv.uv.foreach_set('vector', [0.04225, 0.3767, 0.1198, 0.3774, 0.1438, 0.4255, 0.04225, 0.3767, 0.02387, 0.3222, 0.1029, 0.3147, 0.1198, 0.3774, 0.02387, 0.3222, 0.0186, 0.2597, 0.09209, 0.2402, 0.1029, 0.3147, 0.0186, 0.2597, 0.02768, 0.1733, 0.08832, 0.151, 0.1438, 0.4255, 0.1198, 0.3774, 0.196, 0.3706, 0.2094, 0.423, 0.1198, 0.3774, 0.1029, 0.3147, 0.1817, 0.3026, 0.196, 0.3706, 0.1029, 0.3147, 0.09209, 0.2402, 0.167, 0.2272, 0.1817, 0.3026, 0.09209, 0.2402, 0.08832, 0.151, 0.1515, 0.1363, 0.167, 0.2272, 0.2094, 0.423, 0.196, 0.3706, 0.2705, 0.3508, 0.2723, 0.4028, 0.196, 0.3706, 0.1817, 0.3026, 0.2603, 0.2869, 0.2705, 0.3508, 0.1817, 0.3026, 0.167, 0.2272, 0.2428, 0.2135, 0.2603, 0.2869, 0.167, 0.2272, 0.1515, 0.1363, 0.2168, 0.1283, 0.2428, 0.2135, 0.2723, 0.4028, 0.2705, 0.3508, 0.3428, 0.3087, 0.332, 0.362, 0.2705, 0.3508, 0.2603, 0.2869, 0.3378, 0.2518, 0.3428, 0.3087, 0.2603, 0.2869, 0.2428, 0.2135, 0.3191, 0.1917, 0.3378, 0.2518, 0.2428, 0.2135, 0.2168, 0.1283, 0.2846, 0.1279, 0.3191, 0.1917, 0.02768, 0.1733, -5.732e-09, 0.1303, 0.06734, 0.08086, 0.08832, 0.151, 0.4993, 0.366, 0.5397, 0.3655, 0.5297, 0.4073, 0.4778, 0.4051, 0.553, 0.374, 0.6144, 0.3582, 0.6147, 0.3954, 0.5423, 0.4184, 0.08832, 0.151, 0.06734, 0.08086, 0.1404, 0.05728, 0.1515, 0.1363, 0.7363, 0.5794, 0.7086, 0.5707, 0.7204, 0.4957, 0.7497, 0.5081, 0.4901, 0.8348, 0.4906, 0.8086, 0.5681, 0.8024, 0.5712, 0.83, 0.1515, 0.1363, 0.1404, 0.05728, 0.218, 0.0542, 0.2168, 0.1283, 0.7497, 0.5081, 0.7204, 0.4957, 0.7516, 0.4373, 0.7779, 0.4511, 0.5712, 0.83, 0.5681, 0.8024, 0.6393, 0.7726, 0.6454, 0.7971, 0.2168, 0.1283, 0.218, 0.0542, 0.3013, 0.077, 0.2846, 0.1279, 0.1361, 0.8361, 0.0592, 0.8258, 0.07811, 0.7733, 0.144, 0.7774, 0.9491, 0.9676, 0.8988, 0.9884, 0.9047, 0.9339, 0.9589, 0.9157, 0.8988, 0.9884, 0.8371, 1.0, 0.8286, 0.944, 0.9047, 0.9339, 0.8371, 1.0, 0.7759, 0.9997, 0.7542, 0.9477, 0.8286, 0.944, 0.7759, 0.9997, 0.7276, 0.9879, 0.7045, 0.9391, 0.7542, 0.9477, 0.9589, 0.9157, 0.9047, 0.9339, 0.9005, 0.8571, 0.9589, 0.8528, 0.9217, 0.648, 0.9289, 0.5715, 0.9457, 0.5716, 0.9385, 0.6482, 0.9456, 0.4948, 0.9385, 0.5715, 0.9217, 0.5714, 0.9288, 0.4947, 0.7542, 0.9477, 0.7045, 0.9391, 0.6925, 0.8773, 0.7433, 0.8716, 0.9589, 0.8528, 0.9005, 0.8571, 0.8918, 0.7813, 0.9484, 0.7912, 0.2962, 0.5016, 0.2958, 0.4255, 0.3027, 0.4263, 0.303, 0.5024, 0.2958, 0.5785, 0.2962, 0.5016, 0.303, 0.5024, 0.3027, 0.5793, 0.7433, 0.8716, 0.6925, 0.8773, 0.694, 0.8146, 0.7413, 0.7952, 0.9484, 0.7912, 0.8918, 0.7813, 0.877, 0.7306, 0.9301, 0.7432, 0.8918, 0.7813, 0.8151, 0.7847, 0.8143, 0.73, 0.877, 0.7306, 0.8151, 0.7847, 0.7413, 0.7952, 0.7541, 0.7419, 0.8143, 0.73, 0.7413, 0.7952, 0.694, 0.8146, 0.7086, 0.7636, 0.7541, 0.7419, 0.9144, 0.3388, 0.8499, 0.3529, 0.8374, 0.277, 0.9139, 0.2646, 0.839, 0.3443, 0.799, 0.3439, 0.7763, 0.2747, 0.8274, 0.2726, 0.7849, 0.3526, 0.7192, 0.3357, 0.688, 0.2748, 0.762, 0.2809, 0.9139, 0.2646, 0.8374, 0.277, 0.8276, 0.1986, 0.9079, 0.1891, 0.8274, 0.2726, 0.7763, 0.2747, 0.7642, 0.204, 0.8182, 0.1988, 0.762, 0.2809, 0.688, 0.2748, 0.6735, 0.2111, 0.7493, 0.2061, 0.9079, 0.1891, 0.8276, 0.1986, 0.8197, 0.1182, 0.897, 0.1126, 0.8182, 0.1988, 0.7642, 0.204, 0.7608, 0.1407, 0.8118, 0.1334, 0.7493, 0.2061, 0.6735, 0.2111, 0.6735, 0.1451, 0.7451, 0.1288, 0.897, 0.1126, 0.8197, 0.1182, 0.8145, 0.03537, 0.8805, 0.03474, 0.8697, 0.6602, 0.8466, 0.7047, 0.8449, 0.6905, 0.7451, 0.1288, 0.6735, 0.1451, 0.6903, 0.0764, 0.751, 0.0486, 0.4052, 0.785, 0.4171, 0.7582, 0.4909, 0.763, 0.4906, 0.8086, 0.5806, 0.05542, 0.6093, 0.1334, 0.5371, 0.1411, 0.5177, 0.0577, 0.6093, 0.1334, 0.6237, 0.2098, 0.5489, 0.2213, 0.5371, 0.1411, 0.6237, 0.2098, 0.6262, 0.2849, 0.5547, 0.2992, 0.5489, 0.2213, 0.6262, 0.2849, 0.6144, 0.3582, 0.553, 0.374, 0.5547, 0.2992, 0.5065, 0.06742, 0.5249, 0.1461, 0.4731, 0.1549, 0.467, 0.07655, 0.5249, 0.1461, 0.5361, 0.2216, 0.4803, 0.2279, 0.4731, 0.1549, 0.5361, 0.2216, 0.5415, 0.2948, 0.489, 0.298, 0.4803, 0.2279, 0.5415, 0.2948, 0.5397, 0.3655, 0.4993, 0.366, 0.489, 0.298, 0.4535, 0.07231, 0.4603, 0.1532, 0.3428, 0.1752, 0.3879, 0.1012, 0.4603, 0.1532, 0.4681, 0.2305, 0.3448, 0.2412, 0.3428, 0.1752, 0.4681, 0.2305, 0.4772, 0.3047, 0.3572, 0.3043, 0.3448, 0.2412, 0.4772, 0.3047, 0.4873, 0.3751, 0.4166, 0.3594, 0.3572, 0.3043, 0.2574, 0.4866, 0.2854, 0.5489, 0.2147, 0.5359, 0.1946, 0.4641, 0.2854, 0.5489, 0.2958, 0.6131, 0.223, 0.6109, 0.2147, 0.5359, 0.2958, 0.6131, 0.291, 0.679, 0.2213, 0.6885, 0.223, 0.6109, 0.291, 0.679, 0.2686, 0.7467, 0.2076, 0.7692, 0.2213, 0.6885, 0.1946, 0.4641, 0.2147, 0.5359, 0.1403, 0.5338, 0.1304, 0.4588, 0.2147, 0.5359, 0.223, 0.6109, 0.1456, 0.6121, 0.1403, 0.5338, 0.223, 0.6109, 0.2213, 0.6885, 0.1471, 0.6931, 0.1456, 0.6121, 0.2213, 0.6885, 0.2076, 0.7692, 0.144, 0.7774, 0.1471, 0.6931, 0.1304, 0.4588, 0.1403, 0.5338, 0.06288, 0.5407, 0.06506, 0.4682, 0.1403, 0.5338, 0.1456, 0.6121, 0.06441, 0.6159, 0.06288, 0.5407, 0.1456, 0.6121, 0.1471, 0.6931, 0.06941, 0.6933, 0.06441, 0.6159, 0.1471, 0.6931, 0.144, 0.7774, 0.07811, 0.7733, 0.06941, 0.6933, 0.06288, 0.5407, 0.06441, 0.6159, 2.346e-08, 0.6215, 0.002204, 0.5544, 0.3753, 0.6941, 0.4171, 0.7582, 0.4052, 0.785, 0.3428, 0.7204, 0.8904, 0.5914, 0.8868, 0.5285, 0.906, 0.5288, 0.9096, 0.5916, 0.957, 0.1129, 0.897, 0.1126, 0.8805, 0.03474, 0.9288, 0.04464, 0.9025, 0.643, 0.8904, 0.5914, 0.9096, 0.5916, 0.9217, 0.6432, 0.06506, 0.4682, 0.06288, 0.5407, 0.002204, 0.5544, 0.01835, 0.487, 0.6586, 0.1318, 0.6735, 0.1987, 0.6237, 0.2098, 0.6093, 0.1334, 0.3387, 0.7027, 0.3427, 0.7655, 0.3233, 0.7654, 0.3194, 0.7026, 0.9721, 0.2475, 0.9139, 0.2646, 0.9079, 0.1891, 0.9701, 0.18, 0.3427, 0.7655, 0.3387, 0.8276, 0.3194, 0.8275, 0.3233, 0.7654, 0.06441, 0.6159, 0.06941, 0.6933, 0.007984, 0.6895, 2.346e-08, 0.6215, 0.3387, 0.8276, 0.3256, 0.8766, 0.3063, 0.8765, 0.3194, 0.8275, 0.0592, 0.8258, 1.466e-08, 0.7932, 0.03005, 0.7603, 0.07811, 0.7733, 0.6735, 0.1987, 0.6735, 0.2659, 0.6262, 0.2849, 0.6237, 0.2098, 0.8639, 0.4184, 0.8813, 0.4697, 0.8623, 0.4701, 0.8449, 0.4188, 0.06941, 0.6933, 0.07811, 0.7733, 0.03005, 0.7603, 0.007984, 0.6895, 0.8813, 0.4697, 0.8868, 0.5325, 0.8678, 0.5329, 0.8623, 0.4701, 0.4906, 0.8086, 0.4909, 0.763, 0.5585, 0.7532, 0.5681, 0.8024, 0.4352, 0.726, 0.4879, 0.7279, 0.4909, 0.7533, 0.4219, 0.7504, 0.4879, 0.7279, 0.5501, 0.7183, 0.5559, 0.7435, 0.4909, 0.7533, 0.5501, 0.7183, 0.6094, 0.6985, 0.6177, 0.7226, 0.5559, 0.7435, 0.6094, 0.6985, 0.654, 0.673, 0.6757, 0.689, 0.6177, 0.7226, 0.4069, 0.6795, 0.4352, 0.726, 0.4219, 0.7504, 0.3845, 0.6898, 0.386, 0.6204, 0.4069, 0.6795, 0.3845, 0.6898, 0.3623, 0.6279, 0.377, 0.5598, 0.386, 0.6204, 0.3623, 0.6279, 0.3532, 0.5648, 0.3812, 0.5103, 0.377, 0.5598, 0.3532, 0.5648, 0.3594, 0.5003, 0.426, 0.48, 0.3812, 0.5103, 0.3594, 0.5003, 0.4175, 0.46, 0.4852, 0.4587, 0.426, 0.48, 0.4175, 0.46, 0.4794, 0.4371, 0.5474, 0.4506, 0.4852, 0.4587, 0.4794, 0.4371, 0.5444, 0.4292, 0.654, 0.673, 0.6584, 0.6186, 0.682, 0.6178, 0.6757, 0.689, 0.6584, 0.6186, 0.6494, 0.5566, 0.673, 0.5527, 0.682, 0.6178, 0.6494, 0.5566, 0.6284, 0.4989, 0.6508, 0.4927, 0.673, 0.5527, 0.6001, 0.4573, 0.5474, 0.4506, 0.5444, 0.4292, 0.6132, 0.4388, 0.6284, 0.4989, 0.6001, 0.4573, 0.6132, 0.4388, 0.6508, 0.4927, 0.8868, 0.5285, 0.8904, 0.4668, 0.9096, 0.467, 0.906, 0.5288, 0.3349, 0.6505, 0.3137, 0.6001, 0.3216, 0.6011, 0.3428, 0.6515, 0.5681, 0.8024, 0.5585, 0.7532, 0.6226, 0.7311, 0.6393, 0.7726, 0.6237, 0.06394, 0.6586, 0.1318, 0.6093, 0.1334, 0.5806, 0.05542, 0.3256, 0.6516, 0.3387, 0.7027, 0.3194, 0.7026, 0.3063, 0.6515, 0.3137, 0.6001, 0.3063, 0.5376, 0.3142, 0.5385, 0.3216, 0.6011, 0.9592, 0.317, 0.9144, 0.3388, 0.9139, 0.2646, 0.9721, 0.2475, 0.8904, 0.4668, 0.9025, 0.4184, 0.9217, 0.4186, 0.9096, 0.467, 0.3063, 0.5376, 0.3137, 0.4752, 0.3216, 0.4762, 0.3142, 0.5385, 0.3137, 0.4752, 0.3349, 0.4255, 0.3428, 0.4265, 0.3216, 0.4762, 0.9701, 0.18, 0.9079, 0.1891, 0.897, 0.1126, 0.957, 0.1129, 0.8813, 0.5941, 0.8639, 0.6425, 0.8449, 0.6429, 0.8623, 0.5945, 0.8868, 0.5325, 0.8813, 0.5941, 0.8623, 0.5945, 0.8678, 0.5329, 0.4219, 0.7504, 0.4909, 0.7533, 0.4909, 0.763, 0.4171, 0.7582, 0.4909, 0.7533, 0.5559, 0.7435, 0.5585, 0.7532, 0.4909, 0.763, 0.5559, 0.7435, 0.6177, 0.7226, 0.6226, 0.7311, 0.5585, 0.7532, 0.6177, 0.7226, 0.6757, 0.689, 0.6837, 0.6937, 0.6226, 0.7311, 0.4171, 0.7582, 0.3753, 0.6941, 0.3845, 0.6898, 0.4219, 0.7504, 0.3753, 0.6941, 0.3518, 0.6299, 0.3623, 0.6279, 0.3845, 0.6898, 0.3518, 0.6299, 0.3428, 0.5642, 0.3532, 0.5648, 0.3623, 0.6279, 0.3428, 0.5642, 0.3514, 0.4954, 0.3594, 0.5003, 0.3532, 0.5648, 0.3514, 0.4954, 0.4127, 0.4503, 0.4175, 0.46, 0.3594, 0.5003, 0.4127, 0.4503, 0.4768, 0.4261, 0.4794, 0.4371, 0.4175, 0.46, 0.4768, 0.4261, 0.5444, 0.4184, 0.5444, 0.4292, 0.4794, 0.4371, 0.6925, 0.6173, 0.6837, 0.6937, 0.6757, 0.689, 0.682, 0.6178, 0.6836, 0.5495, 0.6925, 0.6173, 0.682, 0.6178, 0.673, 0.5527, 0.66, 0.4874, 0.6836, 0.5495, 0.673, 0.5527, 0.6508, 0.4927, 0.5444, 0.4184, 0.618, 0.4309, 0.6132, 0.4388, 0.5444, 0.4292, 0.618, 0.4309, 0.66, 0.4874, 0.6508, 0.4927, 0.6132, 0.4388, 0.1152, 0.9458, 0.1152, 0.8513, 0.1429, 0.8439, 0.1429, 0.9245, 0.1912, 0.8452, 0.1912, 0.9403, 0.1666, 0.9172, 0.1666, 0.8361, 0.3013, 0.077, 0.218, 0.0542, 0.2705, 0.02531, 0.7753, 0.06809, 0.7384, 0.07333, 0.7509, 0.004282, 0.7639, 1.323e-09, 0.8197, 0.1182, 0.7451, 0.1288, 0.7384, 0.07333, 0.7753, 0.06809, 0.8048, 0.08705, 0.06879, 0.8634, 0.1152, 0.8361, 0.1152, 0.9119, 0.1918, 0.4284, 0.1428, 0.4387, 0.1784, 0.4255, 0.2705, 0.02531, 0.2702, 0.003812, 0.3428, 0.02846, 0.3406, 0.03735, 0.1429, 0.9245, 0.1429, 0.8439, 0.1666, 0.8361, 0.1611, 0.9112, 0.7753, 0.06809, 0.7639, 1.323e-09, 0.8004, 0.01641, 0.8048, 0.08705, 0.218, 0.0542, 0.2173, 0.01061, 0.2484, -1.435e-08, 0.2702, 0.003812, 0.2705, 0.02531, 0.9563, 0.5721, 0.951, 0.6389, 0.9457, 0.6383, 0.9509, 0.5715, 0.5681, 0.9447, 0.5665, 0.8961, 0.6151, 0.8952, 0.6146, 0.9419, 0.951, 0.6389, 0.9563, 0.7062, 0.9509, 0.7056, 0.9457, 0.6383, 0.02943, 0.9028, 0.03511, 0.9701, 0.02196, 0.9699, 0.01628, 0.9027, 0.9385, 0.4185, 0.9456, 0.4948, 0.9288, 0.4947, 0.9217, 0.4184, 0.9289, 0.7241, 0.9217, 0.648, 0.9385, 0.6482, 0.9457, 0.7243, 0.9622, 0.4184, 0.9682, 0.4941, 0.9516, 0.4944, 0.9456, 0.4188, 0.9682, 0.4941, 0.9622, 0.5708, 0.9456, 0.5711, 0.9516, 0.4944, 0.8234, 0.6433, 0.8336, 0.5572, 0.8449, 0.5572, 0.8347, 0.6462, 0.7086, 0.5707, 0.7273, 0.6553, 0.7124, 0.6597, 0.6925, 0.57, 0.8336, 0.5572, 0.8145, 0.4864, 0.8248, 0.4822, 0.8449, 0.5572, 0.7204, 0.4957, 0.7086, 0.5707, 0.6925, 0.57, 0.705, 0.4903, 0.8145, 0.4864, 0.7779, 0.4342, 0.7803, 0.4184, 0.8248, 0.4822, 0.7516, 0.4373, 0.7204, 0.4957, 0.705, 0.4903, 0.743, 0.4184, 0.3036, 0.5946, 0.3036, 0.6461, 0.2958, 0.6546, 0.2958, 0.5793, 0.5065, 0.06742, 0.4858, 0.01309, 0.4957, 1.323e-09, 0.5177, 0.0577, 0.7763, 0.2747, 0.799, 0.3439, 0.7849, 0.3526, 0.762, 0.2809, 0.8274, 0.2726, 0.8182, 0.1988, 0.8276, 0.1986, 0.8374, 0.277, 0.7642, 0.204, 0.7763, 0.2747, 0.762, 0.2809, 0.7493, 0.2061, 0.8182, 0.1988, 0.8118, 0.1334, 0.8197, 0.1182, 0.8276, 0.1986, 0.7608, 0.1407, 0.7642, 0.204, 0.7493, 0.2061, 0.7451, 0.1288, 0.8118, 0.1334, 0.7608, 0.1407, 0.7451, 0.1288, 0.8197, 0.1182, 0.5249, 0.1461, 0.5065, 0.06742, 0.5177, 0.0577, 0.5371, 0.1411, 0.5361, 0.2216, 0.5249, 0.1461, 0.5371, 0.1411, 0.5489, 0.2213, 0.5415, 0.2948, 0.5361, 0.2216, 0.5489, 0.2213, 0.5547, 0.2992, 0.7273, 0.6553, 0.7779, 0.7215, 0.766, 0.73, 0.7124, 0.6597, 0.467, 0.07655, 0.4731, 0.1549, 0.4603, 0.1532, 0.4535, 0.07231, 0.4731, 0.1549, 0.4803, 0.2279, 0.4681, 0.2305, 0.4603, 0.1532, 0.4803, 0.2279, 0.489, 0.298, 0.4772, 0.3047, 0.4681, 0.2305, 0.7779, 0.7143, 0.8234, 0.6433, 0.8347, 0.6462, 0.7874, 0.7194, 0.4236, 0.9847, 0.4908, 0.9795, 0.5006, 0.9887, 0.424, 0.9946, 0.3583, 0.9844, 0.4236, 0.9847, 0.424, 0.9946, 0.3495, 0.9942, 0.4908, 0.9795, 0.4907, 0.9121, 0.5006, 0.9118, 0.5006, 0.9887, 0.3524, 0.9172, 0.3583, 0.9844, 0.3495, 0.9942, 0.3428, 0.9176, 0.4907, 0.9121, 0.4868, 0.8454, 0.4961, 0.8357, 0.5006, 0.9118, 0.4868, 0.8454, 0.4195, 0.8446, 0.4194, 0.8348, 0.4961, 0.8357, 0.3544, 0.8503, 0.3524, 0.9172, 0.3428, 0.9176, 0.345, 0.8412, 0.4195, 0.8446, 0.3544, 0.8503, 0.345, 0.8412, 0.4194, 0.8348, 0.03511, 0.9699, 0.0417, 0.9033, 0.05471, 0.903, 0.04812, 0.9696, 0.0417, 0.9033, 0.03511, 0.8363, 0.04812, 0.8361, 0.05471, 0.903, 0.6347, 0.9689, 0.6406, 0.902, 0.6538, 0.9021, 0.648, 0.9689, 0.6406, 0.902, 0.6347, 0.8348, 0.648, 0.8348, 0.6538, 0.9021, 0.03511, 0.8362, 0.02943, 0.9028, 0.01628, 0.9027, 0.02196, 0.8361, 0.5665, 0.8961, 0.5646, 0.8485, 0.6113, 0.8497, 0.6151, 0.8952, 0.5212, 0.9446, 0.5177, 0.898, 0.5665, 0.8961, 0.5681, 0.9447, 0.04812, 0.9696, 0.05471, 0.903, 0.06879, 0.9021, 0.06298, 0.9627, 0.507, 0.9608, 0.5023, 0.8996, 0.5177, 0.898, 0.5212, 0.9446, 0.05471, 0.903, 0.04812, 0.8361, 0.06298, 0.841, 0.06879, 0.9021, 0.5023, 0.8996, 0.5026, 0.8401, 0.5179, 0.8524, 0.5177, 0.898, 0.5212, 0.9446, 0.5681, 0.9447, 0.5684, 0.9608, 0.507, 0.9608, 0.507, 0.9608, 0.5684, 0.9608, 0.568, 0.9695, 0.5006, 0.9695, 0.648, 0.9689, 0.6538, 0.9021, 0.6699, 0.9018, 0.6647, 0.9627, 0.5026, 0.8401, 0.5638, 0.8348, 0.5646, 0.8485, 0.5179, 0.8524, 0.5681, 0.9447, 0.6146, 0.9419, 0.6292, 0.9572, 0.5684, 0.9608, 0.5684, 0.9608, 0.6292, 0.9572, 0.6347, 0.9656, 0.568, 0.9695, 0.6146, 0.9419, 0.6151, 0.8952, 0.6299, 0.8959, 0.6292, 0.9572, 0.004988, 0.9643, 0.0, 0.903, 0.01628, 0.9027, 0.02196, 0.9699, 0.6538, 0.9021, 0.648, 0.8348, 0.6647, 0.8405, 0.6699, 0.9018, 0.5638, 0.8348, 0.6248, 0.8366, 0.6113, 0.8497, 0.5646, 0.8485, 0.6151, 0.8952, 0.6113, 0.8497, 0.6248, 0.8366, 0.6299, 0.8959, 0.0, 0.903, 0.004988, 0.8424, 0.02196, 0.8361, 0.01628, 0.9027, 0.5177, 0.898, 0.5179, 0.8524, 0.5646, 0.8485, 0.5665, 0.8961, 0.3406, 0.03735, 0.3013, 0.077, 0.2705, 0.02531, 0.07024, 0.9524, 0.06879, 0.8634, 0.1152, 0.9119, 0.1946, 0.4641, 0.1304, 0.4588, 0.1428, 0.4387, 0.1918, 0.4284, 0.8931, 0.6534, 0.8931, 0.7194, 0.8466, 0.7047, 0.8697, 0.6602, 0.3879, 0.1012, 0.3428, 0.1752, 0.3501, 0.07638, 0.09209, 0.2402, 0.0186, 0.2597, 0.08832, 0.151])
me_roundcube.materials.append(mat_recycleboteyematerial)
me_roundcube.materials.append(mat_recyclebotbodymaterial)
me_roundcube.update()

# ---- objects
ob_light = bpy.data.objects.new('Light', light_light)
ob_camera = bpy.data.objects.new('Camera', cam_camera)
ob_cube = bpy.data.objects.new('Cube', me_cube)
ob_defectbot = bpy.data.objects.new('DefectBot', me_roundcube_001)
ob_recyclebot = bpy.data.objects.new('RecycleBot', me_roundcube)

# ---- transforms, parenting, visibility, modifiers, constraints
ob_light.location = (4.076, 1.005, 5.904)
ob_light.rotation_euler = (0.6503, 0.05522, 1.866)
ob_light.lock_rotations_4d = False
ob_light.empty_display_type = 'ARROWS'
ob_light.color = (0.0, 0.0, 0.0, 0.0)
ob_light.lineart.crease_threshold = 0.0
ob_camera.location = (7.359, -6.926, 4.958)
ob_camera.rotation_euler = (1.109, 0.0, 0.8149)
ob_camera.lock_rotations_4d = False
ob_camera.empty_display_type = 'ARROWS'
ob_camera.color = (0.0, 0.0, 0.0, 0.0)
ob_camera.display_type = 'WIRE'
ob_camera.lineart.crease_threshold = 0.0
ob_cube.location = (-2.162, 0.0, 0.0)
ob_defectbot.location = (0.0, 0.0, 0.0)
ob_defectbot.scale = (0.3165, 0.3165, 0.3165)
ob_recyclebot.location = (0.0, 0.0, 0.0)
ob_recyclebot.scale = (0.3165, 0.3165, 0.3165)

# ---- collection membership
col_collection.objects.link(ob_light)
col_collection.objects.link(ob_camera)
col_collection.objects.link(ob_cube)
col_collection.objects.link(ob_defectbot)
col_recyclebot.objects.link(ob_recyclebot)
def _layer_coll(name, lc=None):
    lc = lc or bpy.context.view_layer.layer_collection
    for c in lc.children:
        if c.name == name: return c
        r = _layer_coll(name, c)
        if r: return r
_layer_coll('RecycleBot').exclude = True

# ---- scene / render settings (as saved in the file)
scene.camera = ob_camera
scene.frame_start = 1; scene.frame_end = 250; scene.frame_set(75)
scene.render.engine = 'CYCLES'
scene.render.resolution_percentage = 50
scene.cycles.samples = 64
scene.eevee.taa_samples = 12
bpy.context.view_layer.update()
